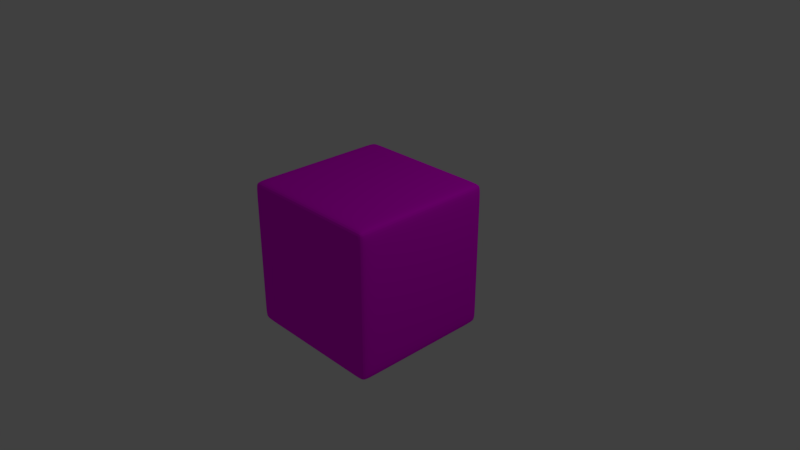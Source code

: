# Source: cube.blend  (saved by Blender 2.78.0; exported with 4.5.12 LTS)
import bpy
from mathutils import Matrix  # noqa: F401  (used for matrix-valued properties, if any)

bpy.ops.wm.read_factory_settings(use_empty=True)
scene = bpy.context.scene
scene.name = 'Scene'

# ---- collections
col_collection_1 = bpy.data.collections.new('Collection 1'); scene.collection.children.link(col_collection_1)

# ---- images (referenced by path relative to the original .blend; pixels are not part of the script)
import os
ASSET_DIR = os.environ.get("B2B_ASSET_DIR", "")  # directory of the original .blend (textures are referenced by path, not embedded)
HERE = os.path.dirname(os.path.abspath(__file__))  # packed textures are extracted next to this script under _unpacked/

def load_image(name, relpath, width, height, colorspace="sRGB"):
    """Load a texture the original file referenced (path relative to the .blend, or extracted next to this script)."""
    p = next((c for c in (os.path.join(HERE, relpath), os.path.join(ASSET_DIR, relpath)) if relpath and os.path.exists(c)), "")
    if p:
        img = bpy.data.images.load(p, check_existing=True)
        img.name = name
    else:  # same state as the original file: an image datablock whose file is absent (Cycles renders it pink)
        img = bpy.data.images.new(name, width, height)
        img.source = "FILE"
        img.filepath = "//" + (relpath or name)
    img.colorspace_settings.name = colorspace
    return img
img_dice_png = load_image('dice.png', 'dice.png', 1024, 1024, 'sRGB')

# ---- materials (node trees are filled in below, after node groups)
mat_material = bpy.data.materials.new('Material')
mat_material.alpha_threshold = 0.0
mat_material.roughness = 0.5
mat_material.line_color = (0.0, 0.0, 0.0, 1.0)

# ---- material node trees
mat_material.use_nodes = True; mat_material.node_tree.nodes.clear()
_N = mat_material.node_tree.nodes; _L = mat_material.node_tree.links
n0 = _N.new('ShaderNodeOutputMaterial'); n0.name = 'Material Output'; n0.location = (300, 300)
n1 = _N.new('ShaderNodeBsdfDiffuse'); n1.name = 'Diffuse BSDF'; n1.location = (10, 300)
n2 = _N.new('ShaderNodeTexImage'); n2.name = 'Image Texture'; n2.location = (-180, 300)
n2.width = 140
n2.image = img_dice_png
_L.new(n1.outputs[0], n0.inputs[0])
_L.new(n2.outputs[0], n1.inputs[0])
n0.is_active_output = True

# ---- world
world_world = bpy.data.worlds.new('World'); scene.world = world_world
world_world.color = (0.05088, 0.05088, 0.05088)
world_world.use_sun_shadow = False
world_world.sun_shadow_jitter_overblur = 0.0
world_world.cycles.sampling_method = 'MANUAL'

# ---- cameras
cam_camera = bpy.data.cameras.new('Camera')
cam_camera.clip_end = 100.0
cam_camera.lens = 35.0
cam_camera.sensor_width = 32.0
cam_camera.sensor_height = 18.0
cam_camera.ortho_scale = 7.314
cam_camera.dof.focus_distance = 0.0

# ---- lights
light_lamp = bpy.data.lights.new('Lamp', 'POINT')
light_lamp.transmission_factor = 0.0
light_lamp.cutoff_distance = 30.0
light_lamp.energy = 100.0
light_lamp.shadow_buffer_clip_start = 1.001
light_lamp.shadow_soft_size = 0.1
light_lamp.shadow_maximum_resolution = 0.006
light_lamp.use_absolute_resolution = True

# ---- meshes
me_cube = bpy.data.meshes.new('Cube')
me_cube.from_pydata([(1.0, 0.9554, -0.9554), (0.9554, 0.9554, -1.0), (0.9554, 1.0, -0.9554), (1.0, -0.9554, -0.9554), (0.9554, -1.0, -0.9554), (0.9554, -0.9554, -1.0), (-0.9554, -1.0, -0.9554), (-1.0, -0.9554, -0.9554), (-0.9554, -0.9554, -1.0), (-0.9554, 1.0, -0.9554), (-0.9554, 0.9554, -1.0), (-1.0, 0.9554, -0.9554), (0.9554, 1.0, 0.9554), (0.9554, 0.9554, 1.0), (1.0, 0.9554, 0.9554), (0.9554, -1.0, 0.9554), (1.0, -0.9554, 0.9554), (0.9554, -0.9554, 1.0), (-1.0, -0.9554, 0.9554), (-0.9554, -1.0, 0.9554), (-0.9554, -0.9554, 1.0), (-1.0, 0.9554, 0.9554), (-0.9554, 0.9554, 1.0), (-0.9554, 1.0, 0.9554), (0.7431, 0.9554, -1.0), (0.5308, 0.9554, -1.0), (0.3185, 0.9554, -1.0), (0.1062, 0.9554, -1.0), (-0.1062, 0.9554, -1.0), (-0.3185, 0.9554, -1.0), (-0.5308, 0.9554, -1.0), (-0.7431, 0.9554, -1.0), (-0.7431, 1.0, -0.9554), (-0.5308, 1.0, -0.9554), (-0.3185, 1.0, -0.9554), (-0.1062, 1.0, -0.9554), (0.1062, 1.0, -0.9554), (0.3185, 1.0, -0.9554), (0.5308, 1.0, -0.9554), (0.7431, 1.0, -0.9554), (0.7431, -1.0, -0.9554), (0.5308, -1.0, -0.9554), (0.3185, -1.0, -0.9554), (0.1062, -1.0, -0.9554), (-0.1062, -1.0, -0.9554), (-0.3185, -1.0, -0.9554), (-0.5308, -1.0, -0.9554), (-0.7431, -1.0, -0.9554), (-0.7431, -0.9554, -1.0), (-0.5308, -0.9554, -1.0), (-0.3185, -0.9554, -1.0), (-0.1062, -0.9554, -1.0), (0.1062, -0.9554, -1.0), (0.3185, -0.9554, -1.0), (0.5308, -0.9554, -1.0), (0.7431, -0.9554, -1.0), (0.7431, 1.0, 0.9554), (0.5308, 1.0, 0.9554), (0.3185, 1.0, 0.9554), (0.1062, 1.0, 0.9554), (-0.1062, 1.0, 0.9554), (-0.3185, 1.0, 0.9554), (-0.5308, 1.0, 0.9554), (-0.7431, 1.0, 0.9554), (-0.7431, 0.9554, 1.0), (-0.5308, 0.9554, 1.0), (-0.3185, 0.9554, 1.0), (-0.1062, 0.9554, 1.0), (0.1062, 0.9554, 1.0), (0.3185, 0.9554, 1.0), (0.5308, 0.9554, 1.0), (0.7431, 0.9554, 1.0), (0.7431, -0.9554, 1.0), (0.5308, -0.9554, 1.0), (0.3185, -0.9554, 1.0), (0.1062, -0.9554, 1.0), (-0.1062, -0.9554, 1.0), (-0.3185, -0.9554, 1.0), (-0.5308, -0.9554, 1.0), (-0.7431, -0.9554, 1.0), (-0.7431, -1.0, 0.9554), (-0.5308, -1.0, 0.9554), (-0.3185, -1.0, 0.9554), (-0.1062, -1.0, 0.9554), (0.1062, -1.0, 0.9554), (0.3185, -1.0, 0.9554), (0.5308, -1.0, 0.9554), (0.7431, -1.0, 0.9554), (1.0, 0.7166, -0.9554), (1.0, 0.4777, -0.9554), (1.0, 0.2389, -0.9554), (1.0, -4.47e-08, -0.9554), (1.0, -0.2389, -0.9554), (1.0, -0.4777, -0.9554), (1.0, -0.7166, -0.9554), (0.9554, -0.7166, -1.0), (0.9554, -0.4777, -1.0), (0.9554, -0.2389, -1.0), (0.9554, -1.49e-08, -1.0), (0.9554, 0.2389, -1.0), (0.9554, 0.4777, -1.0), (0.9554, 0.7166, -1.0), (-1.0, -0.7166, -0.9554), (-1.0, -0.4777, -0.9554), (-1.0, -0.2389, -0.9554), (-1.0, 3.129e-07, -0.9554), (-1.0, 0.2389, -0.9554), (-1.0, 0.4777, -0.9554), (-1.0, 0.7166, -0.9554), (-0.9554, 0.7166, -1.0), (-0.9554, 0.4777, -1.0), (-0.9554, 0.2389, -1.0), (-0.9554, 2.682e-07, -1.0), (-0.9554, -0.2389, -1.0), (-0.9554, -0.4777, -1.0), (-0.9554, -0.7166, -1.0), (0.9554, 0.7166, 1.0), (0.9554, 0.4777, 1.0), (0.9554, 0.2389, 1.0), (0.9554, -5.811e-07, 1.0), (0.9554, -0.2389, 1.0), (0.9554, -0.4777, 1.0), (0.9554, -0.7166, 1.0), (1.0, -0.7166, 0.9554), (1.0, -0.4777, 0.9554), (1.0, -0.2389, 0.9554), (1.0, -5.513e-07, 0.9554), (1.0, 0.2389, 0.9554), (1.0, 0.4777, 0.9554), (1.0, 0.7166, 0.9554), (-0.9554, -0.7166, 1.0), (-0.9554, -0.4777, 1.0), (-0.9554, -0.2389, 1.0), (-0.9554, 2.384e-07, 1.0), (-0.9554, 0.2389, 1.0), (-0.9554, 0.4777, 1.0), (-0.9554, 0.7166, 1.0), (-1.0, 0.7166, 0.9554), (-1.0, 0.4777, 0.9554), (-1.0, 0.2389, 0.9554), (-1.0, 1.192e-07, 0.9554), (-1.0, -0.2389, 0.9554), (-1.0, -0.4777, 0.9554), (-1.0, -0.7166, 0.9554), (0.7431, -0.7166, -1.0), (0.7431, -0.4777, -1.0), (0.7431, -0.2389, -1.0), (0.7431, 4.47e-08, -1.0), (0.7431, 0.2389, -1.0), (0.7431, 0.4777, -1.0), (0.7431, 0.7166, -1.0), (0.5308, -0.7166, -1.0), (0.5308, -0.4777, -1.0), (0.5308, -0.2389, -1.0), (0.5308, 4.47e-08, -1.0), (0.5308, 0.2389, -1.0), (0.5308, 0.4777, -1.0), (0.5308, 0.7166, -1.0), (0.3185, -0.7166, -1.0), (0.3185, -0.4777, -1.0), (0.3185, -0.2389, -1.0), (0.3185, 1.043e-07, -1.0), (0.3185, 0.2389, -1.0), (0.3185, 0.4777, -1.0), (0.3185, 0.7166, -1.0), (0.1062, -0.7166, -1.0), (0.1062, -0.4777, -1.0), (0.1062, -0.2389, -1.0), (0.1062, 1.639e-07, -1.0), (0.1062, 0.2389, -1.0), (0.1062, 0.4777, -1.0), (0.1062, 0.7166, -1.0), (-0.1062, -0.7166, -1.0), (-0.1062, -0.4777, -1.0), (-0.1062, -0.2389, -1.0), (-0.1062, 2.235e-07, -1.0), (-0.1062, 0.2389, -1.0), (-0.1062, 0.4777, -1.0), (-0.1062, 0.7166, -1.0), (-0.3185, -0.7166, -1.0), (-0.3185, -0.4777, -1.0), (-0.3185, -0.2389, -1.0), (-0.3185, 2.831e-07, -1.0), (-0.3185, 0.2389, -1.0), (-0.3185, 0.4777, -1.0), (-0.3185, 0.7166, -1.0), (-0.5308, -0.7166, -1.0), (-0.5308, -0.4777, -1.0), (-0.5308, -0.2389, -1.0), (-0.5308, 2.831e-07, -1.0), (-0.5308, 0.2389, -1.0), (-0.5308, 0.4777, -1.0), (-0.5308, 0.7166, -1.0), (-0.7431, -0.7166, -1.0), (-0.7431, -0.4777, -1.0), (-0.7431, -0.2389, -1.0), (-0.7431, 2.831e-07, -1.0), (-0.7431, 0.2389, -1.0), (-0.7431, 0.4777, -1.0), (-0.7431, 0.7166, -1.0), (0.7431, 0.7166, 1.0), (0.7431, 0.4777, 1.0), (0.7431, 0.2389, 1.0), (0.7431, -4.619e-07, 1.0), (0.7431, -0.2389, 1.0), (0.7431, -0.4777, 1.0), (0.7431, -0.7166, 1.0), (0.5308, 0.7166, 1.0), (0.5308, 0.4777, 1.0), (0.5308, 0.2389, 1.0), (0.5308, -4.023e-07, 1.0), (0.5308, -0.2389, 1.0), (0.5308, -0.4777, 1.0), (0.5308, -0.7166, 1.0), (0.3185, 0.7166, 1.0), (0.3185, 0.4777, 1.0), (0.3185, 0.2389, 1.0), (0.3185, -2.831e-07, 1.0), (0.3185, -0.2389, 1.0), (0.3185, -0.4777, 1.0), (0.3185, -0.7166, 1.0), (0.1062, 0.7166, 1.0), (0.1062, 0.4777, 1.0), (0.1062, 0.2389, 1.0), (0.1062, -2.086e-07, 1.0), (0.1062, -0.2389, 1.0), (0.1062, -0.4777, 1.0), (0.1062, -0.7166, 1.0), (-0.1062, 0.7166, 1.0), (-0.1062, 0.4777, 1.0), (-0.1062, 0.2389, 1.0), (-0.1062, -1.49e-07, 1.0), (-0.1062, -0.2389, 1.0), (-0.1062, -0.4777, 1.0), (-0.1062, -0.7166, 1.0), (-0.3185, 0.7166, 1.0), (-0.3185, 0.4777, 1.0), (-0.3185, 0.2389, 1.0), (-0.3185, -8.941e-08, 1.0), (-0.3185, -0.2389, 1.0), (-0.3185, -0.4777, 1.0), (-0.3185, -0.7166, 1.0), (-0.5308, 0.7166, 1.0), (-0.5308, 0.4777, 1.0), (-0.5308, 0.2389, 1.0), (-0.5308, -1.49e-08, 1.0), (-0.5308, -0.2389, 1.0), (-0.5308, -0.4777, 1.0), (-0.5308, -0.7166, 1.0), (-0.7431, 0.7166, 1.0), (-0.7431, 0.4777, 1.0), (-0.7431, 0.2389, 1.0), (-0.7431, 1.043e-07, 1.0), (-0.7431, -0.2389, 1.0), (-0.7431, -0.4777, 1.0), (-0.7431, -0.7166, 1.0), (0.9554, 1.0, -0.7166), (0.9554, 1.0, -0.4777), (0.9554, 1.0, -0.2389), (0.9554, 1.0, -1.49e-08), (0.9554, 1.0, 0.2389), (0.9554, 1.0, 0.4777), (0.9554, 1.0, 0.7166), (1.0, 0.9554, 0.7166), (1.0, 0.9554, 0.4777), (1.0, 0.9554, 0.2389), (1.0, 0.9554, 1.49e-08), (1.0, 0.9554, -0.2389), (1.0, 0.9554, -0.4777), (1.0, 0.9554, -0.7166), (1.0, -0.9554, -0.7166), (1.0, -0.9554, -0.4777), (1.0, -0.9554, -0.2389), (1.0, -0.9554, -1.49e-08), (1.0, -0.9554, 0.2389), (1.0, -0.9554, 0.4777), (1.0, -0.9554, 0.7166), (0.9554, -1.0, 0.7166), (0.9554, -1.0, 0.4777), (0.9554, -1.0, 0.2389), (0.9554, -1.0, 1.49e-08), (0.9554, -1.0, -0.2389), (0.9554, -1.0, -0.4777), (0.9554, -1.0, -0.7166), (-0.9554, -1.0, -0.7166), (-0.9554, -1.0, -0.4777), (-0.9554, -1.0, -0.2389), (-0.9554, -1.0, -1.49e-08), (-0.9554, -1.0, 0.2389), (-0.9554, -1.0, 0.4777), (-0.9554, -1.0, 0.7166), (-1.0, -0.9554, 0.7166), (-1.0, -0.9554, 0.4777), (-1.0, -0.9554, 0.2389), (-1.0, -0.9554, 1.49e-08), (-1.0, -0.9554, -0.2389), (-1.0, -0.9554, -0.4777), (-1.0, -0.9554, -0.7166), (-1.0, 0.9554, -0.7166), (-1.0, 0.9554, -0.4777), (-1.0, 0.9554, -0.2389), (-1.0, 0.9554, -1.49e-08), (-1.0, 0.9554, 0.2389), (-1.0, 0.9554, 0.4777), (-1.0, 0.9554, 0.7166), (-0.9554, 1.0, 0.7166), (-0.9554, 1.0, 0.4777), (-0.9554, 1.0, 0.2389), (-0.9554, 1.0, 1.49e-08), (-0.9554, 1.0, -0.2389), (-0.9554, 1.0, -0.4777), (-0.9554, 1.0, -0.7166), (0.7431, -1.0, 0.7166), (0.7431, -1.0, 0.4777), (0.7431, -1.0, 0.2389), (0.7431, -1.0, 1.49e-08), (0.7431, -1.0, -0.2389), (0.7431, -1.0, -0.4777), (0.7431, -1.0, -0.7166), (0.5308, -1.0, 0.7166), (0.5308, -1.0, 0.4777), (0.5308, -1.0, 0.2389), (0.5308, -1.0, 1.49e-08), (0.5308, -1.0, -0.2389), (0.5308, -1.0, -0.4777), (0.5308, -1.0, -0.7166), (0.3185, -1.0, 0.7166), (0.3185, -1.0, 0.4777), (0.3185, -1.0, 0.2389), (0.3185, -1.0, 1.49e-08), (0.3185, -1.0, -0.2389), (0.3185, -1.0, -0.4777), (0.3185, -1.0, -0.7166), (0.1062, -1.0, 0.7166), (0.1062, -1.0, 0.4777), (0.1062, -1.0, 0.2389), (0.1062, -1.0, 1.49e-08), (0.1062, -1.0, -0.2389), (0.1062, -1.0, -0.4777), (0.1062, -1.0, -0.7166), (-0.1062, -1.0, 0.7166), (-0.1062, -1.0, 0.4777), (-0.1062, -1.0, 0.2389), (-0.1062, -1.0, 1.49e-08), (-0.1062, -1.0, -0.2389), (-0.1062, -1.0, -0.4777), (-0.1062, -1.0, -0.7166), (-0.3185, -1.0, 0.7166), (-0.3185, -1.0, 0.4777), (-0.3185, -1.0, 0.2389), (-0.3185, -1.0, 1.49e-08), (-0.3185, -1.0, -0.2389), (-0.3185, -1.0, -0.4777), (-0.3185, -1.0, -0.7166), (-0.5308, -1.0, 0.7166), (-0.5308, -1.0, 0.4777), (-0.5308, -1.0, 0.2389), (-0.5308, -1.0, 1.49e-08), (-0.5308, -1.0, -0.2389), (-0.5308, -1.0, -0.4777), (-0.5308, -1.0, -0.7166), (-0.7431, -1.0, 0.7166), (-0.7431, -1.0, 0.4777), (-0.7431, -1.0, 0.2389), (-0.7431, -1.0, 1.49e-08), (-0.7431, -1.0, -0.2389), (-0.7431, -1.0, -0.4777), (-0.7431, -1.0, -0.7166), (0.7431, 1.0, -0.7166), (0.7431, 1.0, -0.4777), (0.7431, 1.0, -0.2389), (0.7431, 1.0, -1.49e-08), (0.7431, 1.0, 0.2389), (0.7431, 1.0, 0.4777), (0.7431, 1.0, 0.7166), (0.5308, 1.0, -0.7166), (0.5308, 1.0, -0.4777), (0.5308, 1.0, -0.2389), (0.5308, 1.0, -1.49e-08), (0.5308, 1.0, 0.2389), (0.5308, 1.0, 0.4777), (0.5308, 1.0, 0.7166), (0.3185, 1.0, -0.7166), (0.3185, 1.0, -0.4777), (0.3185, 1.0, -0.2389), (0.3185, 1.0, -1.49e-08), (0.3185, 1.0, 0.2389), (0.3185, 1.0, 0.4777), (0.3185, 1.0, 0.7166), (0.1062, 1.0, -0.7166), (0.1062, 1.0, -0.4777), (0.1062, 1.0, -0.2389), (0.1062, 1.0, -1.49e-08), (0.1062, 1.0, 0.2389), (0.1062, 1.0, 0.4777), (0.1062, 1.0, 0.7166), (-0.1062, 1.0, -0.7166), (-0.1062, 1.0, -0.4777), (-0.1062, 1.0, -0.2389), (-0.1062, 1.0, -1.49e-08), (-0.1062, 1.0, 0.2389), (-0.1062, 1.0, 0.4777), (-0.1062, 1.0, 0.7166), (-0.3185, 1.0, -0.7166), (-0.3185, 1.0, -0.4777), (-0.3185, 1.0, -0.2389), (-0.3185, 1.0, -1.49e-08), (-0.3185, 1.0, 0.2389), (-0.3185, 1.0, 0.4777), (-0.3185, 1.0, 0.7166), (-0.5308, 1.0, -0.7166), (-0.5308, 1.0, -0.4777), (-0.5308, 1.0, -0.2389), (-0.5308, 1.0, -1.49e-08), (-0.5308, 1.0, 0.2389), (-0.5308, 1.0, 0.4777), (-0.5308, 1.0, 0.7166), (-0.7431, 1.0, -0.7166), (-0.7431, 1.0, -0.4777), (-0.7431, 1.0, -0.2389), (-0.7431, 1.0, -1.49e-08), (-0.7431, 1.0, 0.2389), (-0.7431, 1.0, 0.4777), (-0.7431, 1.0, 0.7166), (1.0, 0.7166, 0.7166), (1.0, 0.7166, 0.4777), (1.0, 0.7166, 0.2389), (1.0, 0.7166, 1.49e-08), (1.0, 0.7166, -0.2389), (1.0, 0.7166, -0.4777), (1.0, 0.7166, -0.7166), (1.0, 0.4777, 0.7166), (1.0, 0.4777, 0.4777), (1.0, 0.4777, 0.2389), (1.0, 0.4777, 1.49e-08), (1.0, 0.4777, -0.2389), (1.0, 0.4777, -0.4777), (1.0, 0.4777, -0.7166), (1.0, 0.2389, 0.7166), (1.0, 0.2389, 0.4777), (1.0, 0.2389, 0.2389), (1.0, 0.2389, 1.49e-08), (1.0, 0.2389, -0.2389), (1.0, 0.2389, -0.4777), (1.0, 0.2389, -0.7166), (1.0, -4.88e-07, 0.7166), (1.0, -4.247e-07, 0.4777), (1.0, -3.614e-07, 0.2389), (1.0, -2.98e-07, 1.49e-08), (1.0, -2.347e-07, -0.2389), (1.0, -1.714e-07, -0.4777), (1.0, -1.08e-07, -0.7166), (1.0, -0.2389, 0.7166), (1.0, -0.2389, 0.4777), (1.0, -0.2389, 0.2389), (1.0, -0.2389, 1.49e-08), (1.0, -0.2389, -0.2389), (1.0, -0.2389, -0.4777), (1.0, -0.2389, -0.7166), (1.0, -0.4777, 0.7166), (1.0, -0.4777, 0.4777), (1.0, -0.4777, 0.2389), (1.0, -0.4777, 1.49e-08), (1.0, -0.4777, -0.2389), (1.0, -0.4777, -0.4777), (1.0, -0.4777, -0.7166), (1.0, -0.7166, 0.7166), (1.0, -0.7166, 0.4777), (1.0, -0.7166, 0.2389), (1.0, -0.7166, 1.49e-08), (1.0, -0.7166, -0.2389), (1.0, -0.7166, -0.4777), (1.0, -0.7166, -0.7166), (-1.0, -0.7166, 0.7166), (-1.0, -0.7166, 0.4777), (-1.0, -0.7166, 0.2389), (-1.0, -0.7166, 1.49e-08), (-1.0, -0.7166, -0.2389), (-1.0, -0.7166, -0.4777), (-1.0, -0.7166, -0.7166), (-1.0, -0.4777, 0.7166), (-1.0, -0.4777, 0.4777), (-1.0, -0.4777, 0.2389), (-1.0, -0.4777, 1.49e-08), (-1.0, -0.4777, -0.2389), (-1.0, -0.4777, -0.4777), (-1.0, -0.4777, -0.7166), (-1.0, -0.2389, 0.7166), (-1.0, -0.2389, 0.4777), (-1.0, -0.2389, 0.2389), (-1.0, -0.2389, 1.49e-08), (-1.0, -0.2389, -0.2389), (-1.0, -0.2389, -0.4777), (-1.0, -0.2389, -0.7166), (-1.0, 1.434e-07, 0.7166), (-1.0, 1.676e-07, 0.4777), (-1.0, 1.919e-07, 0.2389), (-1.0, 2.161e-07, 1.49e-08), (-1.0, 2.403e-07, -0.2389), (-1.0, 2.645e-07, -0.4777), (-1.0, 2.887e-07, -0.7166), (-1.0, 0.2389, 0.7166), (-1.0, 0.2389, 0.4777), (-1.0, 0.2389, 0.2389), (-1.0, 0.2389, 1.49e-08), (-1.0, 0.2389, -0.2389), (-1.0, 0.2389, -0.4777), (-1.0, 0.2389, -0.7166), (-1.0, 0.4777, 0.7166), (-1.0, 0.4777, 0.4777), (-1.0, 0.4777, 0.2389), (-1.0, 0.4777, 1.49e-08), (-1.0, 0.4777, -0.2389), (-1.0, 0.4777, -0.4777), (-1.0, 0.4777, -0.7166), (-1.0, 0.7166, 0.7166), (-1.0, 0.7166, 0.4777), (-1.0, 0.7166, 0.2389), (-1.0, 0.7166, 1.49e-08), (-1.0, 0.7166, -0.2389), (-1.0, 0.7166, -0.4777), (-1.0, 0.7166, -0.7166)], [], [(417, 32, 9, 311), (361, 80, 19, 290), (515, 137, 21, 304), (255, 130, 20, 79), (466, 123, 16, 276), (0, 1, 2), (3, 4, 5), (6, 7, 8), (9, 10, 11), (12, 13, 14), (15, 16, 17), (18, 19, 20), (21, 22, 23), (94, 3, 5, 95), (31, 10, 9, 32), (262, 12, 14, 263), (47, 6, 8, 48), (276, 16, 15, 277), (108, 11, 10, 109), (290, 19, 18, 291), (304, 21, 23, 305), (122, 17, 16, 123), (63, 23, 22, 64), (79, 20, 19, 80), (136, 22, 21, 137), (193, 48, 8, 115), (95, 5, 55, 144), (144, 55, 54, 151), (151, 54, 53, 158), (158, 53, 52, 165), (165, 52, 51, 172), (172, 51, 50, 179), (179, 50, 49, 186), (186, 49, 48, 193), (17, 72, 87, 15), (72, 73, 86, 87), (73, 74, 85, 86), (74, 75, 84, 85), (75, 76, 83, 84), (76, 77, 82, 83), (77, 78, 81, 82), (78, 79, 80, 81), (12, 56, 71, 13), (56, 57, 70, 71), (57, 58, 69, 70), (58, 59, 68, 69), (59, 60, 67, 68), (60, 61, 66, 67), (61, 62, 65, 66), (62, 63, 64, 65), (4, 40, 55, 5), (40, 41, 54, 55), (41, 42, 53, 54), (42, 43, 52, 53), (43, 44, 51, 52), (44, 45, 50, 51), (45, 46, 49, 50), (46, 47, 48, 49), (1, 24, 39, 2), (24, 25, 38, 39), (25, 26, 37, 38), (26, 27, 36, 37), (27, 28, 35, 36), (28, 29, 34, 35), (29, 30, 33, 34), (30, 31, 32, 33), (122, 206, 72, 17), (206, 213, 73, 72), (213, 220, 74, 73), (220, 227, 75, 74), (227, 234, 76, 75), (234, 241, 77, 76), (241, 248, 78, 77), (248, 255, 79, 78), (277, 15, 87, 312), (312, 87, 86, 319), (319, 86, 85, 326), (326, 85, 84, 333), (333, 84, 83, 340), (340, 83, 82, 347), (347, 82, 81, 354), (354, 81, 80, 361), (256, 2, 39, 368), (368, 39, 38, 375), (375, 38, 37, 382), (382, 37, 36, 389), (389, 36, 35, 396), (396, 35, 34, 403), (403, 34, 33, 410), (410, 33, 32, 417), (65, 64, 249, 242), (242, 249, 250, 243), (243, 250, 251, 244), (244, 251, 252, 245), (245, 252, 253, 246), (246, 253, 254, 247), (247, 254, 255, 248), (66, 65, 242, 235), (235, 242, 243, 236), (236, 243, 244, 237), (237, 244, 245, 238), (238, 245, 246, 239), (239, 246, 247, 240), (240, 247, 248, 241), (67, 66, 235, 228), (228, 235, 236, 229), (229, 236, 237, 230), (230, 237, 238, 231), (231, 238, 239, 232), (232, 239, 240, 233), (233, 240, 241, 234), (68, 67, 228, 221), (221, 228, 229, 222), (222, 229, 230, 223), (223, 230, 231, 224), (224, 231, 232, 225), (225, 232, 233, 226), (226, 233, 234, 227), (69, 68, 221, 214), (214, 221, 222, 215), (215, 222, 223, 216), (216, 223, 224, 217), (217, 224, 225, 218), (218, 225, 226, 219), (219, 226, 227, 220), (70, 69, 214, 207), (207, 214, 215, 208), (208, 215, 216, 209), (209, 216, 217, 210), (210, 217, 218, 211), (211, 218, 219, 212), (212, 219, 220, 213), (71, 70, 207, 200), (200, 207, 208, 201), (201, 208, 209, 202), (202, 209, 210, 203), (203, 210, 211, 204), (204, 211, 212, 205), (205, 212, 213, 206), (13, 71, 200, 116), (116, 200, 201, 117), (117, 201, 202, 118), (118, 202, 203, 119), (119, 203, 204, 120), (120, 204, 205, 121), (121, 205, 206, 122), (30, 192, 199, 31), (192, 191, 198, 199), (191, 190, 197, 198), (190, 189, 196, 197), (189, 188, 195, 196), (188, 187, 194, 195), (187, 186, 193, 194), (29, 185, 192, 30), (185, 184, 191, 192), (184, 183, 190, 191), (183, 182, 189, 190), (182, 181, 188, 189), (181, 180, 187, 188), (180, 179, 186, 187), (28, 178, 185, 29), (178, 177, 184, 185), (177, 176, 183, 184), (176, 175, 182, 183), (175, 174, 181, 182), (174, 173, 180, 181), (173, 172, 179, 180), (27, 171, 178, 28), (171, 170, 177, 178), (170, 169, 176, 177), (169, 168, 175, 176), (168, 167, 174, 175), (167, 166, 173, 174), (166, 165, 172, 173), (26, 164, 171, 27), (164, 163, 170, 171), (163, 162, 169, 170), (162, 161, 168, 169), (161, 160, 167, 168), (160, 159, 166, 167), (159, 158, 165, 166), (25, 157, 164, 26), (157, 156, 163, 164), (156, 155, 162, 163), (155, 154, 161, 162), (154, 153, 160, 161), (153, 152, 159, 160), (152, 151, 158, 159), (24, 150, 157, 25), (150, 149, 156, 157), (149, 148, 155, 156), (148, 147, 154, 155), (147, 146, 153, 154), (146, 145, 152, 153), (145, 144, 151, 152), (1, 101, 150, 24), (101, 100, 149, 150), (100, 99, 148, 149), (99, 98, 147, 148), (98, 97, 146, 147), (97, 96, 145, 146), (96, 95, 144, 145), (31, 199, 109, 10), (199, 198, 110, 109), (198, 197, 111, 110), (197, 196, 112, 111), (196, 195, 113, 112), (195, 194, 114, 113), (194, 193, 115, 114), (20, 130, 143, 18), (130, 131, 142, 143), (131, 132, 141, 142), (132, 133, 140, 141), (133, 134, 139, 140), (134, 135, 138, 139), (135, 136, 137, 138), (13, 116, 129, 14), (116, 117, 128, 129), (117, 118, 127, 128), (118, 119, 126, 127), (119, 120, 125, 126), (120, 121, 124, 125), (121, 122, 123, 124), (7, 102, 115, 8), (102, 103, 114, 115), (103, 104, 113, 114), (104, 105, 112, 113), (105, 106, 111, 112), (106, 107, 110, 111), (107, 108, 109, 110), (0, 88, 101, 1), (88, 89, 100, 101), (89, 90, 99, 100), (90, 91, 98, 99), (91, 92, 97, 98), (92, 93, 96, 97), (93, 94, 95, 96), (263, 14, 129, 424), (424, 129, 128, 431), (431, 128, 127, 438), (438, 127, 126, 445), (445, 126, 125, 452), (452, 125, 124, 459), (459, 124, 123, 466), (64, 22, 136, 249), (249, 136, 135, 250), (250, 135, 134, 251), (251, 134, 133, 252), (252, 133, 132, 253), (253, 132, 131, 254), (254, 131, 130, 255), (291, 18, 143, 473), (473, 143, 142, 480), (480, 142, 141, 487), (487, 141, 140, 494), (494, 140, 139, 501), (501, 139, 138, 508), (508, 138, 137, 515), (107, 514, 521, 108), (514, 513, 520, 521), (513, 512, 519, 520), (512, 511, 518, 519), (511, 510, 517, 518), (510, 509, 516, 517), (509, 508, 515, 516), (106, 507, 514, 107), (507, 506, 513, 514), (506, 505, 512, 513), (505, 504, 511, 512), (504, 503, 510, 511), (503, 502, 509, 510), (502, 501, 508, 509), (105, 500, 507, 106), (500, 499, 506, 507), (499, 498, 505, 506), (498, 497, 504, 505), (497, 496, 503, 504), (496, 495, 502, 503), (495, 494, 501, 502), (104, 493, 500, 105), (493, 492, 499, 500), (492, 491, 498, 499), (491, 490, 497, 498), (490, 489, 496, 497), (489, 488, 495, 496), (488, 487, 494, 495), (103, 486, 493, 104), (486, 485, 492, 493), (485, 484, 491, 492), (484, 483, 490, 491), (483, 482, 489, 490), (482, 481, 488, 489), (481, 480, 487, 488), (102, 479, 486, 103), (479, 478, 485, 486), (478, 477, 484, 485), (477, 476, 483, 484), (476, 475, 482, 483), (475, 474, 481, 482), (474, 473, 480, 481), (7, 297, 479, 102), (297, 296, 478, 479), (296, 295, 477, 478), (295, 294, 476, 477), (294, 293, 475, 476), (293, 292, 474, 475), (292, 291, 473, 474), (93, 465, 472, 94), (465, 464, 471, 472), (464, 463, 470, 471), (463, 462, 469, 470), (462, 461, 468, 469), (461, 460, 467, 468), (460, 459, 466, 467), (92, 458, 465, 93), (458, 457, 464, 465), (457, 456, 463, 464), (456, 455, 462, 463), (455, 454, 461, 462), (454, 453, 460, 461), (453, 452, 459, 460), (91, 451, 458, 92), (451, 450, 457, 458), (450, 449, 456, 457), (449, 448, 455, 456), (448, 447, 454, 455), (447, 446, 453, 454), (446, 445, 452, 453), (90, 444, 451, 91), (444, 443, 450, 451), (443, 442, 449, 450), (442, 441, 448, 449), (441, 440, 447, 448), (440, 439, 446, 447), (439, 438, 445, 446), (89, 437, 444, 90), (437, 436, 443, 444), (436, 435, 442, 443), (435, 434, 441, 442), (434, 433, 440, 441), (433, 432, 439, 440), (432, 431, 438, 439), (88, 430, 437, 89), (430, 429, 436, 437), (429, 428, 435, 436), (428, 427, 434, 435), (427, 426, 433, 434), (426, 425, 432, 433), (425, 424, 431, 432), (0, 269, 430, 88), (269, 268, 429, 430), (268, 267, 428, 429), (267, 266, 427, 428), (266, 265, 426, 427), (265, 264, 425, 426), (264, 263, 424, 425), (62, 416, 423, 63), (416, 415, 422, 423), (415, 414, 421, 422), (414, 413, 420, 421), (413, 412, 419, 420), (412, 411, 418, 419), (411, 410, 417, 418), (61, 409, 416, 62), (409, 408, 415, 416), (408, 407, 414, 415), (407, 406, 413, 414), (406, 405, 412, 413), (405, 404, 411, 412), (404, 403, 410, 411), (60, 402, 409, 61), (402, 401, 408, 409), (401, 400, 407, 408), (400, 399, 406, 407), (399, 398, 405, 406), (398, 397, 404, 405), (397, 396, 403, 404), (59, 395, 402, 60), (395, 394, 401, 402), (394, 393, 400, 401), (393, 392, 399, 400), (392, 391, 398, 399), (391, 390, 397, 398), (390, 389, 396, 397), (58, 388, 395, 59), (388, 387, 394, 395), (387, 386, 393, 394), (386, 385, 392, 393), (385, 384, 391, 392), (384, 383, 390, 391), (383, 382, 389, 390), (57, 381, 388, 58), (381, 380, 387, 388), (380, 379, 386, 387), (379, 378, 385, 386), (378, 377, 384, 385), (377, 376, 383, 384), (376, 375, 382, 383), (56, 374, 381, 57), (374, 373, 380, 381), (373, 372, 379, 380), (372, 371, 378, 379), (371, 370, 377, 378), (370, 369, 376, 377), (369, 368, 375, 376), (12, 262, 374, 56), (262, 261, 373, 374), (261, 260, 372, 373), (260, 259, 371, 372), (259, 258, 370, 371), (258, 257, 369, 370), (257, 256, 368, 369), (46, 360, 367, 47), (360, 359, 366, 367), (359, 358, 365, 366), (358, 357, 364, 365), (357, 356, 363, 364), (356, 355, 362, 363), (355, 354, 361, 362), (45, 353, 360, 46), (353, 352, 359, 360), (352, 351, 358, 359), (351, 350, 357, 358), (350, 349, 356, 357), (349, 348, 355, 356), (348, 347, 354, 355), (44, 346, 353, 45), (346, 345, 352, 353), (345, 344, 351, 352), (344, 343, 350, 351), (343, 342, 349, 350), (342, 341, 348, 349), (341, 340, 347, 348), (43, 339, 346, 44), (339, 338, 345, 346), (338, 337, 344, 345), (337, 336, 343, 344), (336, 335, 342, 343), (335, 334, 341, 342), (334, 333, 340, 341), (42, 332, 339, 43), (332, 331, 338, 339), (331, 330, 337, 338), (330, 329, 336, 337), (329, 328, 335, 336), (328, 327, 334, 335), (327, 326, 333, 334), (41, 325, 332, 42), (325, 324, 331, 332), (324, 323, 330, 331), (323, 322, 329, 330), (322, 321, 328, 329), (321, 320, 327, 328), (320, 319, 326, 327), (40, 318, 325, 41), (318, 317, 324, 325), (317, 316, 323, 324), (316, 315, 322, 323), (315, 314, 321, 322), (314, 313, 320, 321), (313, 312, 319, 320), (4, 283, 318, 40), (283, 282, 317, 318), (282, 281, 316, 317), (281, 280, 315, 316), (280, 279, 314, 315), (279, 278, 313, 314), (278, 277, 312, 313), (11, 298, 311, 9), (298, 299, 310, 311), (299, 300, 309, 310), (300, 301, 308, 309), (301, 302, 307, 308), (302, 303, 306, 307), (303, 304, 305, 306), (6, 284, 297, 7), (284, 285, 296, 297), (285, 286, 295, 296), (286, 287, 294, 295), (287, 288, 293, 294), (288, 289, 292, 293), (289, 290, 291, 292), (3, 270, 283, 4), (270, 271, 282, 283), (271, 272, 281, 282), (272, 273, 280, 281), (273, 274, 279, 280), (274, 275, 278, 279), (275, 276, 277, 278), (2, 256, 269, 0), (256, 257, 268, 269), (257, 258, 267, 268), (258, 259, 266, 267), (259, 260, 265, 266), (260, 261, 264, 265), (261, 262, 263, 264), (94, 472, 270, 3), (472, 471, 271, 270), (471, 470, 272, 271), (470, 469, 273, 272), (469, 468, 274, 273), (468, 467, 275, 274), (467, 466, 276, 275), (108, 521, 298, 11), (521, 520, 299, 298), (520, 519, 300, 299), (519, 518, 301, 300), (518, 517, 302, 301), (517, 516, 303, 302), (516, 515, 304, 303), (47, 367, 284, 6), (367, 366, 285, 284), (366, 365, 286, 285), (365, 364, 287, 286), (364, 363, 288, 287), (363, 362, 289, 288), (362, 361, 290, 289), (63, 423, 305, 23), (423, 422, 306, 305), (422, 421, 307, 306), (421, 420, 308, 307), (420, 419, 309, 308), (419, 418, 310, 309), (418, 417, 311, 310)])
_uv = me_cube.uv_layers.new(name='UVMap')
_uv.uv.foreach_set('vector', [0.3396, 0.7179, 0.3694, 0.7179, 0.3694, 0.7444, 0.3396, 0.7444, 0.8395, 0.7179, 0.8694, 0.7179, 0.8694, 0.7444, 0.8395, 0.7444, 0.4104, 0.9645, 0.4104, 0.9944, 0.3806, 0.9944, 0.3806, 0.9645, 0.5896, 0.03222, 0.5896, 0.005682, 0.6194, 0.005682, 0.6194, 0.03222, 0.5896, 0.2855, 0.5896, 0.2556, 0.6194, 0.2556, 0.6194, 0.2855, 0.3806, 0.4944, 0.3806, 0.5, 0.375, 0.4944, 0.6194, 0.4944, 0.625, 0.4944, 0.6194, 0.5, 0.6306, 0.7444, 0.6306, 0.75, 0.625, 0.7444, 0.3694, 0.7444, 0.375, 0.7444, 0.3694, 0.75, 0.1306, 0.5056, 0.1251, 0.5056, 0.1306, 0.5, 0.8694, 0.5056, 0.8694, 0.5, 0.8749, 0.5056, 0.6194, 0.9944, 0.625, 0.9944, 0.6194, 0.9999, 0.3806, 0.9944, 0.3806, 0.9999, 0.375, 0.9944, 0.5896, 0.4944, 0.6194, 0.4944, 0.6194, 0.5056, 0.5896, 0.5056, 0.3806, 0.7179, 0.3806, 0.7444, 0.3694, 0.7444, 0.3694, 0.7179, 0.1605, 0.5056, 0.1306, 0.5056, 0.1306, 0.5, 0.1605, 0.5, 0.6306, 0.7179, 0.6306, 0.7444, 0.6194, 0.7444, 0.6194, 0.7179, 0.6194, 0.2855, 0.6194, 0.2556, 0.625, 0.2556, 0.625, 0.2855, 0.4104, 0.7556, 0.3806, 0.7556, 0.3806, 0.7444, 0.4104, 0.7444, 0.8395, 0.7444, 0.8694, 0.7444, 0.8694, 0.75, 0.8395, 0.75, 0.3806, 0.9645, 0.3806, 0.9944, 0.375, 0.9944, 0.375, 0.9645, 0.5896, 0.2445, 0.6194, 0.2445, 0.6194, 0.2556, 0.5896, 0.2556, 0.1306, 0.7179, 0.1306, 0.7444, 0.1251, 0.7444, 0.1251, 0.7179, 0.6194, 0.03222, 0.6194, 0.005682, 0.625, 0.005682, 0.625, 0.03222, 0.4104, 0.005682, 0.3806, 0.005682, 0.3806, 0.0001083, 0.4104, 0.0001083, 0.5896, 0.7179, 0.6194, 0.7179, 0.6194, 0.7444, 0.5896, 0.7444, 0.5896, 0.5056, 0.6194, 0.5056, 0.6194, 0.5321, 0.5896, 0.5321, 0.5896, 0.5321, 0.6194, 0.5321, 0.6194, 0.5587, 0.5896, 0.5587, 0.5896, 0.5587, 0.6194, 0.5587, 0.6194, 0.5852, 0.5896, 0.5852, 0.5896, 0.5852, 0.6194, 0.5852, 0.6194, 0.6117, 0.5896, 0.6117, 0.5896, 0.6117, 0.6194, 0.6117, 0.6194, 0.6383, 0.5896, 0.6383, 0.5896, 0.6383, 0.6194, 0.6383, 0.6194, 0.6648, 0.5896, 0.6648, 0.5896, 0.6648, 0.6194, 0.6648, 0.6194, 0.6913, 0.5896, 0.6913, 0.5896, 0.6913, 0.6194, 0.6913, 0.6194, 0.7179, 0.5896, 0.7179, 0.6194, 0.2445, 0.6194, 0.218, 0.625, 0.218, 0.625, 0.2445, 0.6194, 0.218, 0.6194, 0.1914, 0.625, 0.1914, 0.625, 0.218, 0.6194, 0.1914, 0.6194, 0.1649, 0.625, 0.1649, 0.625, 0.1914, 0.6194, 0.1649, 0.6194, 0.1384, 0.625, 0.1384, 0.625, 0.1649, 0.6194, 0.1384, 0.6194, 0.1118, 0.625, 0.1118, 0.625, 0.1384, 0.6194, 0.1118, 0.6194, 0.08528, 0.625, 0.08528, 0.625, 0.1118, 0.6194, 0.08528, 0.6194, 0.05875, 0.625, 0.05875, 0.625, 0.08528, 0.6194, 0.05875, 0.6194, 0.03222, 0.625, 0.03222, 0.625, 0.05875, 0.1306, 0.5056, 0.1306, 0.5321, 0.1251, 0.5321, 0.1251, 0.5056, 0.1306, 0.5321, 0.1306, 0.5587, 0.1251, 0.5587, 0.1251, 0.5321, 0.1306, 0.5587, 0.1306, 0.5852, 0.1251, 0.5852, 0.1251, 0.5587, 0.1306, 0.5852, 0.1306, 0.6117, 0.1251, 0.6117, 0.1251, 0.5852, 0.1306, 0.6117, 0.1306, 0.6383, 0.1251, 0.6383, 0.1251, 0.6117, 0.1306, 0.6383, 0.1306, 0.6648, 0.1251, 0.6648, 0.1251, 0.6383, 0.1306, 0.6648, 0.1306, 0.6913, 0.1251, 0.6913, 0.1251, 0.6648, 0.1306, 0.6913, 0.1306, 0.7179, 0.1251, 0.7179, 0.1251, 0.6913, 0.6306, 0.5056, 0.6306, 0.5321, 0.6194, 0.5321, 0.6194, 0.5056, 0.6306, 0.5321, 0.6306, 0.5587, 0.6194, 0.5587, 0.6194, 0.5321, 0.6306, 0.5587, 0.6306, 0.5852, 0.6194, 0.5852, 0.6194, 0.5587, 0.6306, 0.5852, 0.6306, 0.6117, 0.6194, 0.6117, 0.6194, 0.5852, 0.6306, 0.6117, 0.6306, 0.6383, 0.6194, 0.6383, 0.6194, 0.6117, 0.6306, 0.6383, 0.6306, 0.6648, 0.6194, 0.6648, 0.6194, 0.6383, 0.6306, 0.6648, 0.6306, 0.6913, 0.6194, 0.6913, 0.6194, 0.6648, 0.6306, 0.6913, 0.6306, 0.7179, 0.6194, 0.7179, 0.6194, 0.6913, 0.3806, 0.5056, 0.3806, 0.5321, 0.3694, 0.5321, 0.3694, 0.5056, 0.3806, 0.5321, 0.3806, 0.5587, 0.3694, 0.5587, 0.3694, 0.5321, 0.3806, 0.5587, 0.3806, 0.5852, 0.3694, 0.5852, 0.3694, 0.5587, 0.3806, 0.5852, 0.3806, 0.6117, 0.3694, 0.6117, 0.3694, 0.5852, 0.3806, 0.6117, 0.3806, 0.6383, 0.3694, 0.6383, 0.3694, 0.6117, 0.3806, 0.6383, 0.3806, 0.6648, 0.3694, 0.6648, 0.3694, 0.6383, 0.3806, 0.6648, 0.3806, 0.6913, 0.3694, 0.6913, 0.3694, 0.6648, 0.3806, 0.6913, 0.3806, 0.7179, 0.3694, 0.7179, 0.3694, 0.6913, 0.5896, 0.2445, 0.5896, 0.218, 0.6194, 0.218, 0.6194, 0.2445, 0.5896, 0.218, 0.5896, 0.1914, 0.6194, 0.1914, 0.6194, 0.218, 0.5896, 0.1914, 0.5896, 0.1649, 0.6194, 0.1649, 0.6194, 0.1914, 0.5896, 0.1649, 0.5896, 0.1384, 0.6194, 0.1384, 0.6194, 0.1649, 0.5896, 0.1384, 0.5896, 0.1118, 0.6194, 0.1118, 0.6194, 0.1384, 0.5896, 0.1118, 0.5896, 0.08528, 0.6194, 0.08528, 0.6194, 0.1118, 0.5896, 0.08528, 0.5896, 0.05875, 0.6194, 0.05875, 0.6194, 0.08528, 0.5896, 0.05875, 0.5896, 0.03222, 0.6194, 0.03222, 0.6194, 0.05875, 0.8395, 0.5056, 0.8694, 0.5056, 0.8694, 0.5321, 0.8395, 0.5321, 0.8395, 0.5321, 0.8694, 0.5321, 0.8694, 0.5587, 0.8395, 0.5587, 0.8395, 0.5587, 0.8694, 0.5587, 0.8694, 0.5852, 0.8395, 0.5852, 0.8395, 0.5852, 0.8694, 0.5852, 0.8694, 0.6117, 0.8395, 0.6117, 0.8395, 0.6117, 0.8694, 0.6117, 0.8694, 0.6383, 0.8395, 0.6383, 0.8395, 0.6383, 0.8694, 0.6383, 0.8694, 0.6648, 0.8395, 0.6648, 0.8395, 0.6648, 0.8694, 0.6648, 0.8694, 0.6913, 0.8395, 0.6913, 0.8395, 0.6913, 0.8694, 0.6913, 0.8694, 0.7179, 0.8395, 0.7179, 0.3396, 0.5056, 0.3694, 0.5056, 0.3694, 0.5321, 0.3396, 0.5321, 0.3396, 0.5321, 0.3694, 0.5321, 0.3694, 0.5587, 0.3396, 0.5587, 0.3396, 0.5587, 0.3694, 0.5587, 0.3694, 0.5852, 0.3396, 0.5852, 0.3396, 0.5852, 0.3694, 0.5852, 0.3694, 0.6117, 0.3396, 0.6117, 0.3396, 0.6117, 0.3694, 0.6117, 0.3694, 0.6383, 0.3396, 0.6383, 0.3396, 0.6383, 0.3694, 0.6383, 0.3694, 0.6648, 0.3396, 0.6648, 0.3396, 0.6648, 0.3694, 0.6648, 0.3694, 0.6913, 0.3396, 0.6913, 0.3396, 0.6913, 0.3694, 0.6913, 0.3694, 0.7179, 0.3396, 0.7179, 0.3806, 0.05875, 0.3806, 0.03222, 0.4104, 0.03222, 0.4104, 0.05875, 0.4104, 0.05875, 0.4104, 0.03222, 0.4403, 0.03222, 0.4403, 0.05875, 0.4403, 0.05875, 0.4403, 0.03222, 0.4701, 0.03222, 0.4701, 0.05875, 0.4701, 0.05875, 0.4701, 0.03222, 0.5, 0.03222, 0.5, 0.05875, 0.5, 0.05875, 0.5, 0.03222, 0.5299, 0.03222, 0.5299, 0.05875, 0.5299, 0.05875, 0.5299, 0.03222, 0.5597, 0.03222, 0.5597, 0.05875, 0.5597, 0.05875, 0.5597, 0.03222, 0.5896, 0.03222, 0.5896, 0.05875, 0.3806, 0.08529, 0.3806, 0.05875, 0.4104, 0.05875, 0.4104, 0.08529, 0.4104, 0.08529, 0.4104, 0.05875, 0.4403, 0.05875, 0.4403, 0.08529, 0.4403, 0.08529, 0.4403, 0.05875, 0.4701, 0.05875, 0.4701, 0.08528, 0.4701, 0.08528, 0.4701, 0.05875, 0.5, 0.05875, 0.5, 0.08528, 0.5, 0.08528, 0.5, 0.05875, 0.5299, 0.05875, 0.5299, 0.08528, 0.5299, 0.08528, 0.5299, 0.05875, 0.5597, 0.05875, 0.5597, 0.08528, 0.5597, 0.08528, 0.5597, 0.05875, 0.5896, 0.05875, 0.5896, 0.08528, 0.3806, 0.1118, 0.3806, 0.08529, 0.4104, 0.08529, 0.4104, 0.1118, 0.4104, 0.1118, 0.4104, 0.08529, 0.4403, 0.08529, 0.4403, 0.1118, 0.4403, 0.1118, 0.4403, 0.08529, 0.4701, 0.08528, 0.4701, 0.1118, 0.4701, 0.1118, 0.4701, 0.08528, 0.5, 0.08528, 0.5, 0.1118, 0.5, 0.1118, 0.5, 0.08528, 0.5299, 0.08528, 0.5299, 0.1118, 0.5299, 0.1118, 0.5299, 0.08528, 0.5597, 0.08528, 0.5597, 0.1118, 0.5597, 0.1118, 0.5597, 0.08528, 0.5896, 0.08528, 0.5896, 0.1118, 0.3806, 0.1384, 0.3806, 0.1118, 0.4104, 0.1118, 0.4104, 0.1384, 0.4104, 0.1384, 0.4104, 0.1118, 0.4403, 0.1118, 0.4403, 0.1384, 0.4403, 0.1384, 0.4403, 0.1118, 0.4701, 0.1118, 0.4701, 0.1384, 0.4701, 0.1384, 0.4701, 0.1118, 0.5, 0.1118, 0.5, 0.1384, 0.5, 0.1384, 0.5, 0.1118, 0.5299, 0.1118, 0.5299, 0.1384, 0.5299, 0.1384, 0.5299, 0.1118, 0.5597, 0.1118, 0.5597, 0.1384, 0.5597, 0.1384, 0.5597, 0.1118, 0.5896, 0.1118, 0.5896, 0.1384, 0.3806, 0.1649, 0.3806, 0.1384, 0.4104, 0.1384, 0.4104, 0.1649, 0.4104, 0.1649, 0.4104, 0.1384, 0.4403, 0.1384, 0.4403, 0.1649, 0.4403, 0.1649, 0.4403, 0.1384, 0.4701, 0.1384, 0.4701, 0.1649, 0.4701, 0.1649, 0.4701, 0.1384, 0.5, 0.1384, 0.5, 0.1649, 0.5, 0.1649, 0.5, 0.1384, 0.5299, 0.1384, 0.5299, 0.1649, 0.5299, 0.1649, 0.5299, 0.1384, 0.5597, 0.1384, 0.5597, 0.1649, 0.5597, 0.1649, 0.5597, 0.1384, 0.5896, 0.1384, 0.5896, 0.1649, 0.3806, 0.1914, 0.3806, 0.1649, 0.4104, 0.1649, 0.4104, 0.1914, 0.4104, 0.1914, 0.4104, 0.1649, 0.4403, 0.1649, 0.4403, 0.1914, 0.4403, 0.1914, 0.4403, 0.1649, 0.4701, 0.1649, 0.4701, 0.1914, 0.4701, 0.1914, 0.4701, 0.1649, 0.5, 0.1649, 0.5, 0.1914, 0.5, 0.1914, 0.5, 0.1649, 0.5299, 0.1649, 0.5299, 0.1914, 0.5299, 0.1914, 0.5299, 0.1649, 0.5597, 0.1649, 0.5597, 0.1914, 0.5597, 0.1914, 0.5597, 0.1649, 0.5896, 0.1649, 0.5896, 0.1914, 0.3806, 0.218, 0.3806, 0.1914, 0.4104, 0.1914, 0.4104, 0.218, 0.4104, 0.218, 0.4104, 0.1914, 0.4403, 0.1914, 0.4403, 0.218, 0.4403, 0.218, 0.4403, 0.1914, 0.4701, 0.1914, 0.4701, 0.218, 0.4701, 0.218, 0.4701, 0.1914, 0.5, 0.1914, 0.5, 0.218, 0.5, 0.218, 0.5, 0.1914, 0.5299, 0.1914, 0.5299, 0.218, 0.5299, 0.218, 0.5299, 0.1914, 0.5597, 0.1914, 0.5597, 0.218, 0.5597, 0.218, 0.5597, 0.1914, 0.5896, 0.1914, 0.5896, 0.218, 0.3806, 0.2445, 0.3806, 0.218, 0.4104, 0.218, 0.4104, 0.2445, 0.4104, 0.2445, 0.4104, 0.218, 0.4403, 0.218, 0.4403, 0.2445, 0.4403, 0.2445, 0.4403, 0.218, 0.4701, 0.218, 0.4701, 0.2445, 0.4701, 0.2445, 0.4701, 0.218, 0.5, 0.218, 0.5, 0.2445, 0.5, 0.2445, 0.5, 0.218, 0.5299, 0.218, 0.5299, 0.2445, 0.5299, 0.2445, 0.5299, 0.218, 0.5597, 0.218, 0.5597, 0.2445, 0.5597, 0.2445, 0.5597, 0.218, 0.5896, 0.218, 0.5896, 0.2445, 0.3806, 0.6913, 0.4104, 0.6913, 0.4104, 0.7179, 0.3806, 0.7179, 0.4104, 0.6913, 0.4403, 0.6913, 0.4403, 0.7179, 0.4104, 0.7179, 0.4403, 0.6913, 0.4701, 0.6913, 0.4701, 0.7179, 0.4403, 0.7179, 0.4701, 0.6913, 0.5, 0.6913, 0.5, 0.7179, 0.4701, 0.7179, 0.5, 0.6913, 0.5299, 0.6913, 0.5299, 0.7179, 0.5, 0.7179, 0.5299, 0.6913, 0.5597, 0.6913, 0.5597, 0.7179, 0.5299, 0.7179, 0.5597, 0.6913, 0.5896, 0.6913, 0.5896, 0.7179, 0.5597, 0.7179, 0.3806, 0.6648, 0.4104, 0.6648, 0.4104, 0.6913, 0.3806, 0.6913, 0.4104, 0.6648, 0.4403, 0.6648, 0.4403, 0.6913, 0.4104, 0.6913, 0.4403, 0.6648, 0.4701, 0.6648, 0.4701, 0.6913, 0.4403, 0.6913, 0.4701, 0.6648, 0.5, 0.6648, 0.5, 0.6913, 0.4701, 0.6913, 0.5, 0.6648, 0.5299, 0.6648, 0.5299, 0.6913, 0.5, 0.6913, 0.5299, 0.6648, 0.5597, 0.6648, 0.5597, 0.6913, 0.5299, 0.6913, 0.5597, 0.6648, 0.5896, 0.6648, 0.5896, 0.6913, 0.5597, 0.6913, 0.3806, 0.6383, 0.4104, 0.6383, 0.4104, 0.6648, 0.3806, 0.6648, 0.4104, 0.6383, 0.4403, 0.6383, 0.4403, 0.6648, 0.4104, 0.6648, 0.4403, 0.6383, 0.4701, 0.6383, 0.4701, 0.6648, 0.4403, 0.6648, 0.4701, 0.6383, 0.5, 0.6383, 0.5, 0.6648, 0.4701, 0.6648, 0.5, 0.6383, 0.5299, 0.6383, 0.5299, 0.6648, 0.5, 0.6648, 0.5299, 0.6383, 0.5597, 0.6383, 0.5597, 0.6648, 0.5299, 0.6648, 0.5597, 0.6383, 0.5896, 0.6383, 0.5896, 0.6648, 0.5597, 0.6648, 0.3806, 0.6117, 0.4104, 0.6117, 0.4104, 0.6383, 0.3806, 0.6383, 0.4104, 0.6117, 0.4403, 0.6117, 0.4403, 0.6383, 0.4104, 0.6383, 0.4403, 0.6117, 0.4701, 0.6117, 0.4701, 0.6383, 0.4403, 0.6383, 0.4701, 0.6117, 0.5, 0.6117, 0.5, 0.6383, 0.4701, 0.6383, 0.5, 0.6117, 0.5299, 0.6117, 0.5299, 0.6383, 0.5, 0.6383, 0.5299, 0.6117, 0.5597, 0.6117, 0.5597, 0.6383, 0.5299, 0.6383, 0.5597, 0.6117, 0.5896, 0.6117, 0.5896, 0.6383, 0.5597, 0.6383, 0.3806, 0.5852, 0.4104, 0.5852, 0.4104, 0.6117, 0.3806, 0.6117, 0.4104, 0.5852, 0.4403, 0.5852, 0.4403, 0.6117, 0.4104, 0.6117, 0.4403, 0.5852, 0.4701, 0.5852, 0.4701, 0.6117, 0.4403, 0.6117, 0.4701, 0.5852, 0.5, 0.5852, 0.5, 0.6117, 0.4701, 0.6117, 0.5, 0.5852, 0.5299, 0.5852, 0.5299, 0.6117, 0.5, 0.6117, 0.5299, 0.5852, 0.5597, 0.5852, 0.5597, 0.6117, 0.5299, 0.6117, 0.5597, 0.5852, 0.5896, 0.5852, 0.5896, 0.6117, 0.5597, 0.6117, 0.3806, 0.5587, 0.4104, 0.5587, 0.4104, 0.5852, 0.3806, 0.5852, 0.4104, 0.5587, 0.4403, 0.5587, 0.4403, 0.5852, 0.4104, 0.5852, 0.4403, 0.5587, 0.4701, 0.5587, 0.4701, 0.5852, 0.4403, 0.5852, 0.4701, 0.5587, 0.5, 0.5587, 0.5, 0.5852, 0.4701, 0.5852, 0.5, 0.5587, 0.5299, 0.5587, 0.5299, 0.5852, 0.5, 0.5852, 0.5299, 0.5587, 0.5597, 0.5587, 0.5597, 0.5852, 0.5299, 0.5852, 0.5597, 0.5587, 0.5896, 0.5587, 0.5896, 0.5852, 0.5597, 0.5852, 0.3806, 0.5321, 0.4104, 0.5321, 0.4104, 0.5587, 0.3806, 0.5587, 0.4104, 0.5321, 0.4403, 0.5321, 0.4403, 0.5587, 0.4104, 0.5587, 0.4403, 0.5321, 0.4701, 0.5321, 0.4701, 0.5587, 0.4403, 0.5587, 0.4701, 0.5321, 0.5, 0.5321, 0.5, 0.5587, 0.4701, 0.5587, 0.5, 0.5321, 0.5299, 0.5321, 0.5299, 0.5587, 0.5, 0.5587, 0.5299, 0.5321, 0.5597, 0.5321, 0.5597, 0.5587, 0.5299, 0.5587, 0.5597, 0.5321, 0.5896, 0.5321, 0.5896, 0.5587, 0.5597, 0.5587, 0.3806, 0.5056, 0.4104, 0.5056, 0.4104, 0.5321, 0.3806, 0.5321, 0.4104, 0.5056, 0.4403, 0.5056, 0.4403, 0.5321, 0.4104, 0.5321, 0.4403, 0.5056, 0.4701, 0.5056, 0.4701, 0.5321, 0.4403, 0.5321, 0.4701, 0.5056, 0.5, 0.5056, 0.5, 0.5321, 0.4701, 0.5321, 0.5, 0.5056, 0.5299, 0.5056, 0.5299, 0.5321, 0.5, 0.5321, 0.5299, 0.5056, 0.5597, 0.5056, 0.5597, 0.5321, 0.5299, 0.5321, 0.5597, 0.5056, 0.5896, 0.5056, 0.5896, 0.5321, 0.5597, 0.5321, 0.3806, 0.7179, 0.4104, 0.7179, 0.4104, 0.7444, 0.3806, 0.7444, 0.4104, 0.7179, 0.4403, 0.7179, 0.4403, 0.7444, 0.4104, 0.7444, 0.4403, 0.7179, 0.4701, 0.7179, 0.4701, 0.7444, 0.4403, 0.7444, 0.4701, 0.7179, 0.5, 0.7179, 0.5, 0.7444, 0.4701, 0.7444, 0.5, 0.7179, 0.5299, 0.7179, 0.5299, 0.7444, 0.5, 0.7444, 0.5299, 0.7179, 0.5597, 0.7179, 0.5597, 0.7444, 0.5299, 0.7444, 0.5597, 0.7179, 0.5896, 0.7179, 0.5896, 0.7444, 0.5597, 0.7444, 0.6194, 0.005682, 0.5896, 0.005682, 0.5896, 0.0001083, 0.6194, 0.0001083, 0.5896, 0.005682, 0.5597, 0.005682, 0.5597, 0.0001083, 0.5896, 0.0001083, 0.5597, 0.005682, 0.5299, 0.005682, 0.5299, 0.0001083, 0.5597, 0.0001083, 0.5299, 0.005682, 0.5, 0.005682, 0.5, 0.0001083, 0.5299, 0.0001083, 0.5, 0.005682, 0.4701, 0.005682, 0.4701, 0.0001083, 0.5, 0.0001083, 0.4701, 0.005682, 0.4403, 0.005682, 0.4403, 0.0001083, 0.4701, 0.0001083, 0.4403, 0.005682, 0.4104, 0.005682, 0.4104, 0.0001083, 0.4403, 0.0001083, 0.3806, 0.2445, 0.4104, 0.2445, 0.4104, 0.2556, 0.3806, 0.2556, 0.4104, 0.2445, 0.4403, 0.2445, 0.4403, 0.2556, 0.4104, 0.2556, 0.4403, 0.2445, 0.4701, 0.2445, 0.4701, 0.2556, 0.4403, 0.2556, 0.4701, 0.2445, 0.5, 0.2445, 0.5, 0.2556, 0.4701, 0.2556, 0.5, 0.2445, 0.5299, 0.2445, 0.5299, 0.2556, 0.5, 0.2556, 0.5299, 0.2445, 0.5597, 0.2445, 0.5597, 0.2556, 0.5299, 0.2556, 0.5597, 0.2445, 0.5896, 0.2445, 0.5896, 0.2556, 0.5597, 0.2556, 0.6194, 0.7556, 0.5896, 0.7556, 0.5896, 0.7444, 0.6194, 0.7444, 0.5896, 0.7556, 0.5597, 0.7556, 0.5597, 0.7444, 0.5896, 0.7444, 0.5597, 0.7556, 0.5299, 0.7556, 0.5299, 0.7444, 0.5597, 0.7444, 0.5299, 0.7556, 0.5, 0.7556, 0.5, 0.7444, 0.5299, 0.7444, 0.5, 0.7556, 0.4701, 0.7556, 0.4701, 0.7444, 0.5, 0.7444, 0.4701, 0.7556, 0.4403, 0.7556, 0.4403, 0.7444, 0.4701, 0.7444, 0.4403, 0.7556, 0.4104, 0.7556, 0.4104, 0.7444, 0.4403, 0.7444, 0.3806, 0.4944, 0.4104, 0.4944, 0.4104, 0.5056, 0.3806, 0.5056, 0.4104, 0.4944, 0.4403, 0.4944, 0.4403, 0.5056, 0.4104, 0.5056, 0.4403, 0.4944, 0.4701, 0.4944, 0.4701, 0.5056, 0.4403, 0.5056, 0.4701, 0.4944, 0.5, 0.4944, 0.5, 0.5056, 0.4701, 0.5056, 0.5, 0.4944, 0.5299, 0.4944, 0.5299, 0.5056, 0.5, 0.5056, 0.5299, 0.4944, 0.5597, 0.4944, 0.5597, 0.5056, 0.5299, 0.5056, 0.5597, 0.4944, 0.5896, 0.4944, 0.5896, 0.5056, 0.5597, 0.5056, 0.3806, 0.2855, 0.3806, 0.2556, 0.4104, 0.2556, 0.4104, 0.2855, 0.4104, 0.2855, 0.4104, 0.2556, 0.4403, 0.2556, 0.4403, 0.2855, 0.4403, 0.2855, 0.4403, 0.2556, 0.4701, 0.2556, 0.4701, 0.2855, 0.4701, 0.2855, 0.4701, 0.2556, 0.5, 0.2556, 0.5, 0.2855, 0.5, 0.2855, 0.5, 0.2556, 0.5299, 0.2556, 0.5299, 0.2855, 0.5299, 0.2855, 0.5299, 0.2556, 0.5597, 0.2556, 0.5597, 0.2855, 0.5597, 0.2855, 0.5597, 0.2556, 0.5896, 0.2556, 0.5896, 0.2855, 0.3806, 0.03222, 0.3806, 0.005682, 0.4104, 0.005682, 0.4104, 0.03222, 0.4104, 0.03222, 0.4104, 0.005682, 0.4403, 0.005682, 0.4403, 0.03222, 0.4403, 0.03222, 0.4403, 0.005682, 0.4701, 0.005682, 0.4701, 0.03222, 0.4701, 0.03222, 0.4701, 0.005682, 0.5, 0.005682, 0.5, 0.03222, 0.5, 0.03222, 0.5, 0.005682, 0.5299, 0.005682, 0.5299, 0.03222, 0.5299, 0.03222, 0.5299, 0.005682, 0.5597, 0.005682, 0.5597, 0.03222, 0.5597, 0.03222, 0.5597, 0.005682, 0.5896, 0.005682, 0.5896, 0.03222, 0.6194, 0.9645, 0.6194, 0.9944, 0.5896, 0.9944, 0.5896, 0.9645, 0.5896, 0.9645, 0.5896, 0.9944, 0.5597, 0.9944, 0.5597, 0.9645, 0.5597, 0.9645, 0.5597, 0.9944, 0.5299, 0.9944, 0.5299, 0.9645, 0.5299, 0.9645, 0.5299, 0.9944, 0.5, 0.9944, 0.5, 0.9645, 0.5, 0.9645, 0.5, 0.9944, 0.4701, 0.9944, 0.4701, 0.9645, 0.4701, 0.9645, 0.4701, 0.9944, 0.4403, 0.9944, 0.4403, 0.9645, 0.4403, 0.9645, 0.4403, 0.9944, 0.4104, 0.9944, 0.4104, 0.9645, 0.4403, 0.7556, 0.4403, 0.7854, 0.4104, 0.7854, 0.4104, 0.7556, 0.4403, 0.7854, 0.4403, 0.8153, 0.4104, 0.8153, 0.4104, 0.7854, 0.4403, 0.8153, 0.4403, 0.8451, 0.4104, 0.8451, 0.4104, 0.8153, 0.4403, 0.8451, 0.4403, 0.875, 0.4104, 0.875, 0.4104, 0.8451, 0.4403, 0.875, 0.4403, 0.9048, 0.4104, 0.9048, 0.4104, 0.875, 0.4403, 0.9048, 0.4403, 0.9347, 0.4104, 0.9347, 0.4104, 0.9048, 0.4403, 0.9347, 0.4403, 0.9645, 0.4104, 0.9645, 0.4104, 0.9347, 0.4701, 0.7556, 0.4701, 0.7854, 0.4403, 0.7854, 0.4403, 0.7556, 0.4701, 0.7854, 0.4701, 0.8153, 0.4403, 0.8153, 0.4403, 0.7854, 0.4701, 0.8153, 0.4701, 0.8451, 0.4403, 0.8451, 0.4403, 0.8153, 0.4701, 0.8451, 0.4701, 0.875, 0.4403, 0.875, 0.4403, 0.8451, 0.4701, 0.875, 0.4701, 0.9048, 0.4403, 0.9048, 0.4403, 0.875, 0.4701, 0.9048, 0.4701, 0.9347, 0.4403, 0.9347, 0.4403, 0.9048, 0.4701, 0.9347, 0.4701, 0.9645, 0.4403, 0.9645, 0.4403, 0.9347, 0.5, 0.7556, 0.5, 0.7854, 0.4701, 0.7854, 0.4701, 0.7556, 0.5, 0.7854, 0.5, 0.8153, 0.4701, 0.8153, 0.4701, 0.7854, 0.5, 0.8153, 0.5, 0.8451, 0.4701, 0.8451, 0.4701, 0.8153, 0.5, 0.8451, 0.5, 0.875, 0.4701, 0.875, 0.4701, 0.8451, 0.5, 0.875, 0.5, 0.9048, 0.4701, 0.9048, 0.4701, 0.875, 0.5, 0.9048, 0.5, 0.9347, 0.4701, 0.9347, 0.4701, 0.9048, 0.5, 0.9347, 0.5, 0.9645, 0.4701, 0.9645, 0.4701, 0.9347, 0.5299, 0.7556, 0.5299, 0.7854, 0.5, 0.7854, 0.5, 0.7556, 0.5299, 0.7854, 0.5299, 0.8153, 0.5, 0.8153, 0.5, 0.7854, 0.5299, 0.8153, 0.5299, 0.8451, 0.5, 0.8451, 0.5, 0.8153, 0.5299, 0.8451, 0.5299, 0.875, 0.5, 0.875, 0.5, 0.8451, 0.5299, 0.875, 0.5299, 0.9048, 0.5, 0.9048, 0.5, 0.875, 0.5299, 0.9048, 0.5299, 0.9347, 0.5, 0.9347, 0.5, 0.9048, 0.5299, 0.9347, 0.5299, 0.9645, 0.5, 0.9645, 0.5, 0.9347, 0.5597, 0.7556, 0.5597, 0.7854, 0.5299, 0.7854, 0.5299, 0.7556, 0.5597, 0.7854, 0.5597, 0.8153, 0.5299, 0.8153, 0.5299, 0.7854, 0.5597, 0.8153, 0.5597, 0.8451, 0.5299, 0.8451, 0.5299, 0.8153, 0.5597, 0.8451, 0.5597, 0.875, 0.5299, 0.875, 0.5299, 0.8451, 0.5597, 0.875, 0.5597, 0.9048, 0.5299, 0.9048, 0.5299, 0.875, 0.5597, 0.9048, 0.5597, 0.9347, 0.5299, 0.9347, 0.5299, 0.9048, 0.5597, 0.9347, 0.5597, 0.9645, 0.5299, 0.9645, 0.5299, 0.9347, 0.5896, 0.7556, 0.5896, 0.7854, 0.5597, 0.7854, 0.5597, 0.7556, 0.5896, 0.7854, 0.5896, 0.8153, 0.5597, 0.8153, 0.5597, 0.7854, 0.5896, 0.8153, 0.5896, 0.8451, 0.5597, 0.8451, 0.5597, 0.8153, 0.5896, 0.8451, 0.5896, 0.875, 0.5597, 0.875, 0.5597, 0.8451, 0.5896, 0.875, 0.5896, 0.9048, 0.5597, 0.9048, 0.5597, 0.875, 0.5896, 0.9048, 0.5896, 0.9347, 0.5597, 0.9347, 0.5597, 0.9048, 0.5896, 0.9347, 0.5896, 0.9645, 0.5597, 0.9645, 0.5597, 0.9347, 0.6194, 0.7556, 0.6194, 0.7854, 0.5896, 0.7854, 0.5896, 0.7556, 0.6194, 0.7854, 0.6194, 0.8153, 0.5896, 0.8153, 0.5896, 0.7854, 0.6194, 0.8153, 0.6194, 0.8451, 0.5896, 0.8451, 0.5896, 0.8153, 0.6194, 0.8451, 0.6194, 0.875, 0.5896, 0.875, 0.5896, 0.8451, 0.6194, 0.875, 0.6194, 0.9048, 0.5896, 0.9048, 0.5896, 0.875, 0.6194, 0.9048, 0.6194, 0.9347, 0.5896, 0.9347, 0.5896, 0.9048, 0.6194, 0.9347, 0.6194, 0.9645, 0.5896, 0.9645, 0.5896, 0.9347, 0.5597, 0.4944, 0.5597, 0.4646, 0.5896, 0.4646, 0.5896, 0.4944, 0.5597, 0.4646, 0.5597, 0.4347, 0.5896, 0.4347, 0.5896, 0.4646, 0.5597, 0.4347, 0.5597, 0.4049, 0.5896, 0.4049, 0.5896, 0.4347, 0.5597, 0.4049, 0.5597, 0.375, 0.5896, 0.375, 0.5896, 0.4049, 0.5597, 0.375, 0.5597, 0.3452, 0.5896, 0.3452, 0.5896, 0.375, 0.5597, 0.3452, 0.5597, 0.3153, 0.5896, 0.3153, 0.5896, 0.3452, 0.5597, 0.3153, 0.5597, 0.2855, 0.5896, 0.2855, 0.5896, 0.3153, 0.5299, 0.4944, 0.5299, 0.4646, 0.5597, 0.4646, 0.5597, 0.4944, 0.5299, 0.4646, 0.5299, 0.4347, 0.5597, 0.4347, 0.5597, 0.4646, 0.5299, 0.4347, 0.5299, 0.4049, 0.5597, 0.4049, 0.5597, 0.4347, 0.5299, 0.4049, 0.5299, 0.375, 0.5597, 0.375, 0.5597, 0.4049, 0.5299, 0.375, 0.5299, 0.3452, 0.5597, 0.3452, 0.5597, 0.375, 0.5299, 0.3452, 0.5299, 0.3153, 0.5597, 0.3153, 0.5597, 0.3452, 0.5299, 0.3153, 0.5299, 0.2855, 0.5597, 0.2855, 0.5597, 0.3153, 0.5, 0.4944, 0.5, 0.4646, 0.5299, 0.4646, 0.5299, 0.4944, 0.5, 0.4646, 0.5, 0.4347, 0.5299, 0.4347, 0.5299, 0.4646, 0.5, 0.4347, 0.5, 0.4049, 0.5299, 0.4049, 0.5299, 0.4347, 0.5, 0.4049, 0.5, 0.375, 0.5299, 0.375, 0.5299, 0.4049, 0.5, 0.375, 0.5, 0.3452, 0.5299, 0.3452, 0.5299, 0.375, 0.5, 0.3452, 0.5, 0.3153, 0.5299, 0.3153, 0.5299, 0.3452, 0.5, 0.3153, 0.5, 0.2855, 0.5299, 0.2855, 0.5299, 0.3153, 0.4701, 0.4944, 0.4701, 0.4646, 0.5, 0.4646, 0.5, 0.4944, 0.4701, 0.4646, 0.4701, 0.4347, 0.5, 0.4347, 0.5, 0.4646, 0.4701, 0.4347, 0.4701, 0.4049, 0.5, 0.4049, 0.5, 0.4347, 0.4701, 0.4049, 0.4701, 0.375, 0.5, 0.375, 0.5, 0.4049, 0.4701, 0.375, 0.4701, 0.3452, 0.5, 0.3452, 0.5, 0.375, 0.4701, 0.3452, 0.4701, 0.3153, 0.5, 0.3153, 0.5, 0.3452, 0.4701, 0.3153, 0.4701, 0.2855, 0.5, 0.2855, 0.5, 0.3153, 0.4403, 0.4944, 0.4403, 0.4646, 0.4701, 0.4646, 0.4701, 0.4944, 0.4403, 0.4646, 0.4403, 0.4347, 0.4701, 0.4347, 0.4701, 0.4646, 0.4403, 0.4347, 0.4403, 0.4049, 0.4701, 0.4049, 0.4701, 0.4347, 0.4403, 0.4049, 0.4403, 0.375, 0.4701, 0.375, 0.4701, 0.4049, 0.4403, 0.375, 0.4403, 0.3452, 0.4701, 0.3452, 0.4701, 0.375, 0.4403, 0.3452, 0.4403, 0.3153, 0.4701, 0.3153, 0.4701, 0.3452, 0.4403, 0.3153, 0.4403, 0.2855, 0.4701, 0.2855, 0.4701, 0.3153, 0.4104, 0.4944, 0.4104, 0.4646, 0.4403, 0.4646, 0.4403, 0.4944, 0.4104, 0.4646, 0.4104, 0.4347, 0.4403, 0.4347, 0.4403, 0.4646, 0.4104, 0.4347, 0.4104, 0.4049, 0.4403, 0.4049, 0.4403, 0.4347, 0.4104, 0.4049, 0.4104, 0.375, 0.4403, 0.375, 0.4403, 0.4049, 0.4104, 0.375, 0.4104, 0.3452, 0.4403, 0.3452, 0.4403, 0.375, 0.4104, 0.3452, 0.4104, 0.3153, 0.4403, 0.3153, 0.4403, 0.3452, 0.4104, 0.3153, 0.4104, 0.2855, 0.4403, 0.2855, 0.4403, 0.3153, 0.3806, 0.4944, 0.3806, 0.4646, 0.4104, 0.4646, 0.4104, 0.4944, 0.3806, 0.4646, 0.3806, 0.4347, 0.4104, 0.4347, 0.4104, 0.4646, 0.3806, 0.4347, 0.3806, 0.4049, 0.4104, 0.4049, 0.4104, 0.4347, 0.3806, 0.4049, 0.3806, 0.375, 0.4104, 0.375, 0.4104, 0.4049, 0.3806, 0.375, 0.3806, 0.3452, 0.4104, 0.3452, 0.4104, 0.375, 0.3806, 0.3452, 0.3806, 0.3153, 0.4104, 0.3153, 0.4104, 0.3452, 0.3806, 0.3153, 0.3806, 0.2855, 0.4104, 0.2855, 0.4104, 0.3153, 0.1306, 0.6913, 0.1605, 0.6913, 0.1605, 0.7179, 0.1306, 0.7179, 0.1605, 0.6913, 0.1903, 0.6913, 0.1903, 0.7179, 0.1605, 0.7179, 0.1903, 0.6913, 0.2202, 0.6913, 0.2202, 0.7179, 0.1903, 0.7179, 0.2202, 0.6913, 0.25, 0.6913, 0.25, 0.7179, 0.2202, 0.7179, 0.25, 0.6913, 0.2799, 0.6913, 0.2799, 0.7179, 0.25, 0.7179, 0.2799, 0.6913, 0.3097, 0.6913, 0.3097, 0.7179, 0.2799, 0.7179, 0.3097, 0.6913, 0.3396, 0.6913, 0.3396, 0.7179, 0.3097, 0.7179, 0.1306, 0.6648, 0.1605, 0.6648, 0.1605, 0.6913, 0.1306, 0.6913, 0.1605, 0.6648, 0.1903, 0.6648, 0.1903, 0.6913, 0.1605, 0.6913, 0.1903, 0.6648, 0.2202, 0.6648, 0.2202, 0.6913, 0.1903, 0.6913, 0.2202, 0.6648, 0.25, 0.6648, 0.25, 0.6913, 0.2202, 0.6913, 0.25, 0.6648, 0.2799, 0.6648, 0.2799, 0.6913, 0.25, 0.6913, 0.2799, 0.6648, 0.3097, 0.6648, 0.3097, 0.6913, 0.2799, 0.6913, 0.3097, 0.6648, 0.3396, 0.6648, 0.3396, 0.6913, 0.3097, 0.6913, 0.1306, 0.6383, 0.1605, 0.6383, 0.1605, 0.6648, 0.1306, 0.6648, 0.1605, 0.6383, 0.1903, 0.6383, 0.1903, 0.6648, 0.1605, 0.6648, 0.1903, 0.6383, 0.2202, 0.6383, 0.2202, 0.6648, 0.1903, 0.6648, 0.2202, 0.6383, 0.25, 0.6383, 0.25, 0.6648, 0.2202, 0.6648, 0.25, 0.6383, 0.2799, 0.6383, 0.2799, 0.6648, 0.25, 0.6648, 0.2799, 0.6383, 0.3097, 0.6383, 0.3097, 0.6648, 0.2799, 0.6648, 0.3097, 0.6383, 0.3396, 0.6383, 0.3396, 0.6648, 0.3097, 0.6648, 0.1306, 0.6117, 0.1605, 0.6117, 0.1605, 0.6383, 0.1306, 0.6383, 0.1605, 0.6117, 0.1903, 0.6117, 0.1903, 0.6383, 0.1605, 0.6383, 0.1903, 0.6117, 0.2202, 0.6117, 0.2202, 0.6383, 0.1903, 0.6383, 0.2202, 0.6117, 0.25, 0.6117, 0.25, 0.6383, 0.2202, 0.6383, 0.25, 0.6117, 0.2799, 0.6117, 0.2799, 0.6383, 0.25, 0.6383, 0.2799, 0.6117, 0.3097, 0.6117, 0.3097, 0.6383, 0.2799, 0.6383, 0.3097, 0.6117, 0.3396, 0.6117, 0.3396, 0.6383, 0.3097, 0.6383, 0.1306, 0.5852, 0.1605, 0.5852, 0.1605, 0.6117, 0.1306, 0.6117, 0.1605, 0.5852, 0.1903, 0.5852, 0.1903, 0.6117, 0.1605, 0.6117, 0.1903, 0.5852, 0.2202, 0.5852, 0.2202, 0.6117, 0.1903, 0.6117, 0.2202, 0.5852, 0.25, 0.5852, 0.25, 0.6117, 0.2202, 0.6117, 0.25, 0.5852, 0.2799, 0.5852, 0.2799, 0.6117, 0.25, 0.6117, 0.2799, 0.5852, 0.3097, 0.5852, 0.3097, 0.6117, 0.2799, 0.6117, 0.3097, 0.5852, 0.3396, 0.5852, 0.3396, 0.6117, 0.3097, 0.6117, 0.1306, 0.5587, 0.1605, 0.5587, 0.1605, 0.5852, 0.1306, 0.5852, 0.1605, 0.5587, 0.1903, 0.5587, 0.1903, 0.5852, 0.1605, 0.5852, 0.1903, 0.5587, 0.2202, 0.5587, 0.2202, 0.5852, 0.1903, 0.5852, 0.2202, 0.5587, 0.25, 0.5587, 0.25, 0.5852, 0.2202, 0.5852, 0.25, 0.5587, 0.2799, 0.5587, 0.2799, 0.5852, 0.25, 0.5852, 0.2799, 0.5587, 0.3097, 0.5587, 0.3097, 0.5852, 0.2799, 0.5852, 0.3097, 0.5587, 0.3396, 0.5587, 0.3396, 0.5852, 0.3097, 0.5852, 0.1306, 0.5321, 0.1605, 0.5321, 0.1605, 0.5587, 0.1306, 0.5587, 0.1605, 0.5321, 0.1903, 0.5321, 0.1903, 0.5587, 0.1605, 0.5587, 0.1903, 0.5321, 0.2202, 0.5321, 0.2202, 0.5587, 0.1903, 0.5587, 0.2202, 0.5321, 0.25, 0.5321, 0.25, 0.5587, 0.2202, 0.5587, 0.25, 0.5321, 0.2799, 0.5321, 0.2799, 0.5587, 0.25, 0.5587, 0.2799, 0.5321, 0.3097, 0.5321, 0.3097, 0.5587, 0.2799, 0.5587, 0.3097, 0.5321, 0.3396, 0.5321, 0.3396, 0.5587, 0.3097, 0.5587, 0.1306, 0.5056, 0.1605, 0.5056, 0.1605, 0.5321, 0.1306, 0.5321, 0.1605, 0.5056, 0.1903, 0.5056, 0.1903, 0.5321, 0.1605, 0.5321, 0.1903, 0.5056, 0.2202, 0.5056, 0.2202, 0.5321, 0.1903, 0.5321, 0.2202, 0.5056, 0.25, 0.5056, 0.25, 0.5321, 0.2202, 0.5321, 0.25, 0.5056, 0.2799, 0.5056, 0.2799, 0.5321, 0.25, 0.5321, 0.2799, 0.5056, 0.3097, 0.5056, 0.3097, 0.5321, 0.2799, 0.5321, 0.3097, 0.5056, 0.3396, 0.5056, 0.3396, 0.5321, 0.3097, 0.5321, 0.6306, 0.6913, 0.6604, 0.6913, 0.6604, 0.7179, 0.6306, 0.7179, 0.6604, 0.6913, 0.6903, 0.6913, 0.6903, 0.7179, 0.6604, 0.7179, 0.6903, 0.6913, 0.7201, 0.6913, 0.7201, 0.7179, 0.6903, 0.7179, 0.7201, 0.6913, 0.75, 0.6913, 0.75, 0.7179, 0.7201, 0.7179, 0.75, 0.6913, 0.7798, 0.6913, 0.7798, 0.7179, 0.75, 0.7179, 0.7798, 0.6913, 0.8097, 0.6913, 0.8097, 0.7179, 0.7798, 0.7179, 0.8097, 0.6913, 0.8395, 0.6913, 0.8395, 0.7179, 0.8097, 0.7179, 0.6306, 0.6648, 0.6604, 0.6648, 0.6604, 0.6913, 0.6306, 0.6913, 0.6604, 0.6648, 0.6903, 0.6648, 0.6903, 0.6913, 0.6604, 0.6913, 0.6903, 0.6648, 0.7201, 0.6648, 0.7201, 0.6913, 0.6903, 0.6913, 0.7201, 0.6648, 0.75, 0.6648, 0.75, 0.6913, 0.7201, 0.6913, 0.75, 0.6648, 0.7798, 0.6648, 0.7798, 0.6913, 0.75, 0.6913, 0.7798, 0.6648, 0.8097, 0.6648, 0.8097, 0.6913, 0.7798, 0.6913, 0.8097, 0.6648, 0.8395, 0.6648, 0.8395, 0.6913, 0.8097, 0.6913, 0.6306, 0.6383, 0.6604, 0.6383, 0.6604, 0.6648, 0.6306, 0.6648, 0.6604, 0.6383, 0.6903, 0.6383, 0.6903, 0.6648, 0.6604, 0.6648, 0.6903, 0.6383, 0.7201, 0.6383, 0.7201, 0.6648, 0.6903, 0.6648, 0.7201, 0.6383, 0.75, 0.6383, 0.75, 0.6648, 0.7201, 0.6648, 0.75, 0.6383, 0.7798, 0.6383, 0.7798, 0.6648, 0.75, 0.6648, 0.7798, 0.6383, 0.8097, 0.6383, 0.8097, 0.6648, 0.7798, 0.6648, 0.8097, 0.6383, 0.8395, 0.6383, 0.8395, 0.6648, 0.8097, 0.6648, 0.6306, 0.6117, 0.6604, 0.6117, 0.6604, 0.6383, 0.6306, 0.6383, 0.6604, 0.6117, 0.6903, 0.6117, 0.6903, 0.6383, 0.6604, 0.6383, 0.6903, 0.6117, 0.7201, 0.6117, 0.7201, 0.6383, 0.6903, 0.6383, 0.7201, 0.6117, 0.75, 0.6117, 0.75, 0.6383, 0.7201, 0.6383, 0.75, 0.6117, 0.7798, 0.6117, 0.7798, 0.6383, 0.75, 0.6383, 0.7798, 0.6117, 0.8097, 0.6117, 0.8097, 0.6383, 0.7798, 0.6383, 0.8097, 0.6117, 0.8395, 0.6117, 0.8395, 0.6383, 0.8097, 0.6383, 0.6306, 0.5852, 0.6604, 0.5852, 0.6604, 0.6117, 0.6306, 0.6117, 0.6604, 0.5852, 0.6903, 0.5852, 0.6903, 0.6117, 0.6604, 0.6117, 0.6903, 0.5852, 0.7201, 0.5852, 0.7201, 0.6117, 0.6903, 0.6117, 0.7201, 0.5852, 0.75, 0.5852, 0.75, 0.6117, 0.7201, 0.6117, 0.75, 0.5852, 0.7798, 0.5852, 0.7798, 0.6117, 0.75, 0.6117, 0.7798, 0.5852, 0.8097, 0.5852, 0.8097, 0.6117, 0.7798, 0.6117, 0.8097, 0.5852, 0.8395, 0.5852, 0.8395, 0.6117, 0.8097, 0.6117, 0.6306, 0.5587, 0.6604, 0.5587, 0.6604, 0.5852, 0.6306, 0.5852, 0.6604, 0.5587, 0.6903, 0.5587, 0.6903, 0.5852, 0.6604, 0.5852, 0.6903, 0.5587, 0.7201, 0.5587, 0.7201, 0.5852, 0.6903, 0.5852, 0.7201, 0.5587, 0.75, 0.5587, 0.75, 0.5852, 0.7201, 0.5852, 0.75, 0.5587, 0.7798, 0.5587, 0.7798, 0.5852, 0.75, 0.5852, 0.7798, 0.5587, 0.8097, 0.5587, 0.8097, 0.5852, 0.7798, 0.5852, 0.8097, 0.5587, 0.8395, 0.5587, 0.8395, 0.5852, 0.8097, 0.5852, 0.6306, 0.5321, 0.6604, 0.5321, 0.6604, 0.5587, 0.6306, 0.5587, 0.6604, 0.5321, 0.6903, 0.5321, 0.6903, 0.5587, 0.6604, 0.5587, 0.6903, 0.5321, 0.7201, 0.5321, 0.7201, 0.5587, 0.6903, 0.5587, 0.7201, 0.5321, 0.75, 0.5321, 0.75, 0.5587, 0.7201, 0.5587, 0.75, 0.5321, 0.7798, 0.5321, 0.7798, 0.5587, 0.75, 0.5587, 0.7798, 0.5321, 0.8097, 0.5321, 0.8097, 0.5587, 0.7798, 0.5587, 0.8097, 0.5321, 0.8395, 0.5321, 0.8395, 0.5587, 0.8097, 0.5587, 0.6306, 0.5056, 0.6604, 0.5056, 0.6604, 0.5321, 0.6306, 0.5321, 0.6604, 0.5056, 0.6903, 0.5056, 0.6903, 0.5321, 0.6604, 0.5321, 0.6903, 0.5056, 0.7201, 0.5056, 0.7201, 0.5321, 0.6903, 0.5321, 0.7201, 0.5056, 0.75, 0.5056, 0.75, 0.5321, 0.7201, 0.5321, 0.75, 0.5056, 0.7798, 0.5056, 0.7798, 0.5321, 0.75, 0.5321, 0.7798, 0.5056, 0.8097, 0.5056, 0.8097, 0.5321, 0.7798, 0.5321, 0.8097, 0.5056, 0.8395, 0.5056, 0.8395, 0.5321, 0.8097, 0.5321, 0.3806, 0.7556, 0.3806, 0.7854, 0.375, 0.7854, 0.375, 0.7556, 0.3806, 0.7854, 0.3806, 0.8153, 0.375, 0.8153, 0.375, 0.7854, 0.3806, 0.8153, 0.3806, 0.8451, 0.375, 0.8451, 0.375, 0.8153, 0.3806, 0.8451, 0.3806, 0.875, 0.375, 0.875, 0.375, 0.8451, 0.3806, 0.875, 0.3806, 0.9048, 0.375, 0.9048, 0.375, 0.875, 0.3806, 0.9048, 0.3806, 0.9347, 0.375, 0.9347, 0.375, 0.9048, 0.3806, 0.9347, 0.3806, 0.9645, 0.375, 0.9645, 0.375, 0.9347, 0.6306, 0.7444, 0.6604, 0.7444, 0.6604, 0.75, 0.6306, 0.75, 0.6604, 0.7444, 0.6903, 0.7444, 0.6903, 0.75, 0.6604, 0.75, 0.6903, 0.7444, 0.7201, 0.7444, 0.7201, 0.75, 0.6903, 0.75, 0.7201, 0.7444, 0.75, 0.7444, 0.75, 0.75, 0.7201, 0.75, 0.75, 0.7444, 0.7798, 0.7444, 0.7798, 0.75, 0.75, 0.75, 0.7798, 0.7444, 0.8097, 0.7444, 0.8097, 0.75, 0.7798, 0.75, 0.8097, 0.7444, 0.8395, 0.7444, 0.8395, 0.75, 0.8097, 0.75, 0.6194, 0.4944, 0.6194, 0.4646, 0.625, 0.4646, 0.625, 0.4944, 0.6194, 0.4646, 0.6194, 0.4347, 0.625, 0.4347, 0.625, 0.4646, 0.6194, 0.4347, 0.6194, 0.4049, 0.625, 0.4049, 0.625, 0.4347, 0.6194, 0.4049, 0.6194, 0.375, 0.625, 0.375, 0.625, 0.4049, 0.6194, 0.375, 0.6194, 0.3452, 0.625, 0.3452, 0.625, 0.375, 0.6194, 0.3452, 0.6194, 0.3153, 0.625, 0.3153, 0.625, 0.3452, 0.6194, 0.3153, 0.6194, 0.2855, 0.625, 0.2855, 0.625, 0.3153, 0.3694, 0.5056, 0.3396, 0.5056, 0.3396, 0.5, 0.3694, 0.5, 0.3396, 0.5056, 0.3097, 0.5056, 0.3097, 0.5, 0.3396, 0.5, 0.3097, 0.5056, 0.2799, 0.5056, 0.2799, 0.5, 0.3097, 0.5, 0.2799, 0.5056, 0.25, 0.5056, 0.25, 0.5, 0.2799, 0.5, 0.25, 0.5056, 0.2202, 0.5056, 0.2202, 0.5, 0.25, 0.5, 0.2202, 0.5056, 0.1903, 0.5056, 0.1903, 0.5, 0.2202, 0.5, 0.1903, 0.5056, 0.1605, 0.5056, 0.1605, 0.5, 0.1903, 0.5, 0.5896, 0.4944, 0.5896, 0.4646, 0.6194, 0.4646, 0.6194, 0.4944, 0.5896, 0.4646, 0.5896, 0.4347, 0.6194, 0.4347, 0.6194, 0.4646, 0.5896, 0.4347, 0.5896, 0.4049, 0.6194, 0.4049, 0.6194, 0.4347, 0.5896, 0.4049, 0.5896, 0.375, 0.6194, 0.375, 0.6194, 0.4049, 0.5896, 0.375, 0.5896, 0.3452, 0.6194, 0.3452, 0.6194, 0.375, 0.5896, 0.3452, 0.5896, 0.3153, 0.6194, 0.3153, 0.6194, 0.3452, 0.5896, 0.3153, 0.5896, 0.2855, 0.6194, 0.2855, 0.6194, 0.3153, 0.4104, 0.7556, 0.4104, 0.7854, 0.3806, 0.7854, 0.3806, 0.7556, 0.4104, 0.7854, 0.4104, 0.8153, 0.3806, 0.8153, 0.3806, 0.7854, 0.4104, 0.8153, 0.4104, 0.8451, 0.3806, 0.8451, 0.3806, 0.8153, 0.4104, 0.8451, 0.4104, 0.875, 0.3806, 0.875, 0.3806, 0.8451, 0.4104, 0.875, 0.4104, 0.9048, 0.3806, 0.9048, 0.3806, 0.875, 0.4104, 0.9048, 0.4104, 0.9347, 0.3806, 0.9347, 0.3806, 0.9048, 0.4104, 0.9347, 0.4104, 0.9645, 0.3806, 0.9645, 0.3806, 0.9347, 0.6306, 0.7179, 0.6604, 0.7179, 0.6604, 0.7444, 0.6306, 0.7444, 0.6604, 0.7179, 0.6903, 0.7179, 0.6903, 0.7444, 0.6604, 0.7444, 0.6903, 0.7179, 0.7201, 0.7179, 0.7201, 0.7444, 0.6903, 0.7444, 0.7201, 0.7179, 0.75, 0.7179, 0.75, 0.7444, 0.7201, 0.7444, 0.75, 0.7179, 0.7798, 0.7179, 0.7798, 0.7444, 0.75, 0.7444, 0.7798, 0.7179, 0.8097, 0.7179, 0.8097, 0.7444, 0.7798, 0.7444, 0.8097, 0.7179, 0.8395, 0.7179, 0.8395, 0.7444, 0.8097, 0.7444, 0.1306, 0.7179, 0.1605, 0.7179, 0.1605, 0.7444, 0.1306, 0.7444, 0.1605, 0.7179, 0.1903, 0.7179, 0.1903, 0.7444, 0.1605, 0.7444, 0.1903, 0.7179, 0.2202, 0.7179, 0.2202, 0.7444, 0.1903, 0.7444, 0.2202, 0.7179, 0.25, 0.7179, 0.25, 0.7444, 0.2202, 0.7444, 0.25, 0.7179, 0.2799, 0.7179, 0.2799, 0.7444, 0.25, 0.7444, 0.2799, 0.7179, 0.3097, 0.7179, 0.3097, 0.7444, 0.2799, 0.7444, 0.3097, 0.7179, 0.3396, 0.7179, 0.3396, 0.7444, 0.3097, 0.7444])
me_cube.materials.append(mat_material)
me_cube.use_remesh_preserve_volume = False
me_cube.use_remesh_preserve_attributes = False
me_cube.use_mirror_vertex_groups = False
me_cube.update()

# ---- objects
ob_cube = bpy.data.objects.new('Cube', me_cube)
ob_lamp = bpy.data.objects.new('Lamp', light_lamp)
ob_camera = bpy.data.objects.new('Camera', cam_camera)

# ---- transforms, parenting, visibility, modifiers, constraints
ob_cube.location = (0.0, 0.0, 0.0)
ob_cube.lock_rotations_4d = False
ob_cube.empty_display_type = 'ARROWS'
ob_cube.lineart.crease_threshold = 0.0
_m = ob_cube.modifiers.new('Subsurf', 'SUBSURF')
_m.uv_smooth = 'PRESERVE_CORNERS'
_m.quality = 2
_m.levels = 4
_m.show_only_control_edges = False
_m = ob_cube.modifiers.new('Displace', 'DISPLACE')
_m.strength = 0.02
_m.texture_coords = 'UV'
ob_lamp.location = (4.076, 1.005, 5.904)
ob_lamp.rotation_euler = (0.6503, 0.05522, 1.866)
ob_lamp.lock_rotations_4d = False
ob_lamp.empty_display_type = 'ARROWS'
ob_lamp.color = (0.0, 0.0, 0.0, 0.0)
ob_lamp.lineart.crease_threshold = 0.0
ob_camera.location = (7.481, -6.508, 5.344)
ob_camera.rotation_euler = (1.109, 0.0, 0.8149)
ob_camera.lock_rotations_4d = False
ob_camera.empty_display_type = 'ARROWS'
ob_camera.color = (0.0, 0.0, 0.0, 0.0)
ob_camera.display_type = 'WIRE'
ob_camera.lineart.crease_threshold = 0.0

# ---- collection membership
col_collection_1.objects.link(ob_cube)
col_collection_1.objects.link(ob_lamp)
col_collection_1.objects.link(ob_camera)

# ---- scene / render settings (as saved in the file)
scene.camera = ob_camera
scene.frame_start = 1; scene.frame_end = 250; scene.frame_set(262)
scene.render.engine = 'CYCLES'
scene.render.resolution_percentage = 50
scene.render.dither_intensity = 0.0
scene.cycles.use_denoising = False
scene.cycles.samples = 128
scene.cycles.sampling_pattern = 'TABULATED_SOBOL'
scene.cycles.light_sampling_threshold = 0.0
scene.cycles.use_adaptive_sampling = False
scene.cycles.use_light_tree = False
scene.cycles.blur_glossy = 0.0
scene.cycles.sample_clamp_indirect = 0.0
scene.view_settings.view_transform = 'Standard'
bpy.context.view_layer.update()

